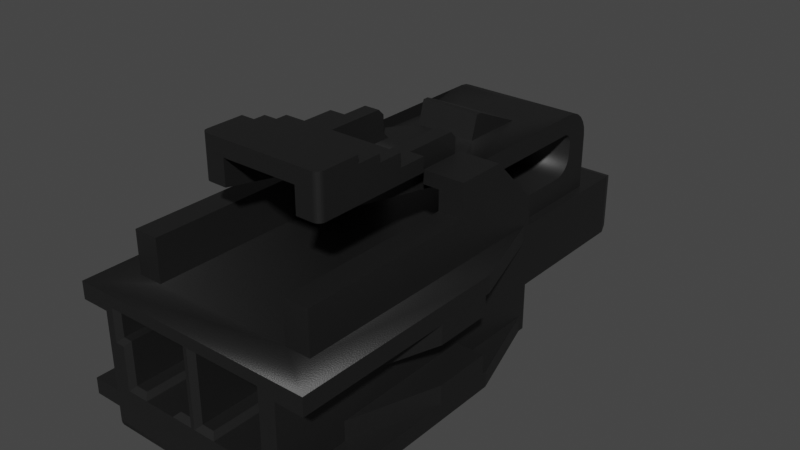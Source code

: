 # Source: 1053071202.blend  (saved by Blender 3.2.14; exported with 4.5.12 LTS)
import bpy
from mathutils import Matrix  # noqa: F401  (used for matrix-valued properties, if any)

bpy.ops.wm.read_factory_settings(use_empty=True)
scene = bpy.context.scene
scene.name = 'Scene'

# ---- collections
col_collection = bpy.data.collections.new('Collection'); scene.collection.children.link(col_collection)

# ---- materials (node trees are filled in below, after node groups)
mat_plastic_matte_black = bpy.data.materials.new('plastic_matte_black')
mat_plastic_matte_black.use_transparent_shadow = False
mat_plastic_matte_black.preview_render_type = 'CUBE'

# ---- material node trees
mat_plastic_matte_black.use_nodes = True; mat_plastic_matte_black.node_tree.nodes.clear()
_N = mat_plastic_matte_black.node_tree.nodes; _L = mat_plastic_matte_black.node_tree.links
n0 = _N.new('ShaderNodeOutputMaterial'); n0.name = 'Material Output'; n0.location = (463, 300)
n1 = _N.new('ShaderNodeBsdfPrincipled'); n1.name = 'Principled BSDF'; n1.location = (173, 300)
n1.distribution = 'GGX'
n1.subsurface_method = 'BURLEY'
n1.inputs[1].default_value = 0.06818
n1.inputs[2].default_value = 0.5182
n1.inputs[3].default_value = 1.45
n1.inputs[13].default_value = 0.6432
n1.inputs[20].default_value = 0.1027
n1.inputs[27].default_value = (0.0, 0.0, 0.0, 1.0)
n1.inputs[28].default_value = 1.0
n2 = _N.new('ShaderNodeTexCoord'); n2.name = 'Texture Coordinate'; n2.location = (-1001, 105)
n3 = _N.new('ShaderNodeBump'); n3.name = 'Bump'; n3.location = (-135, -86)
n3.inputs[0].default_value = 0.1
n3.inputs[1].default_value = 0.4
n3.inputs[2].default_value = 1.0
n4 = _N.new('ShaderNodeMapping'); n4.name = 'Mapping'; n4.location = (-755, 143)
n4.inputs[3].default_value = (2.0, 2.0, 2.0)
n5 = _N.new('ShaderNodeValToRGB'); n5.name = 'ColorRamp'; n5.location = (-147, 213)
while len(n5.color_ramp.elements) > 1: n5.color_ramp.elements.remove(n5.color_ramp.elements[-1])
n5.color_ramp.elements[0].position = 0.0; n5.color_ramp.elements[0].color = (0.005014, 0.005014, 0.005014, 1.0)
_e = n5.color_ramp.elements.new(0.9955); _e.color = (0.01269, 0.01269, 0.01269, 1.0)
n6 = _N.new('ShaderNodeTexNoise'); n6.name = 'Noise Texture'; n6.location = (-455, 203)
n6.inputs[2].default_value = 200.0
n6.inputs[3].default_value = 5.6
n6.inputs[4].default_value = 0.5208
_L.new(n1.outputs[0], n0.inputs[0])
_L.new(n6.outputs[0], n5.inputs[0])
_L.new(n5.outputs[0], n1.inputs[0])
_L.new(n2.outputs[2], n4.inputs[0])
_L.new(n4.outputs[0], n6.inputs[0])
_L.new(n6.outputs[0], n3.inputs[3])
_L.new(n3.outputs[0], n1.inputs[5])
n0.is_active_output = True

# ---- world
world_world = bpy.data.worlds.new('World'); scene.world = world_world
world_world.use_nodes = True; world_world.node_tree.nodes.clear()
_N = world_world.node_tree.nodes; _L = world_world.node_tree.links
n0 = _N.new('ShaderNodeOutputWorld'); n0.name = 'World Output'; n0.location = (300, 300)
n1 = _N.new('ShaderNodeBackground'); n1.name = 'Background'; n1.location = (10, 300)
n1.inputs[0].default_value = (0.05088, 0.05088, 0.05088, 1.0)
_L.new(n1.outputs[0], n0.inputs[0])
n0.is_active_output = True
world_world.color = (0.05088, 0.05088, 0.05088)
world_world.use_sun_shadow = False
world_world.sun_shadow_jitter_overblur = 0.0

# ---- meshes
me_shape_9_indexedfaceset_007 = bpy.data.meshes.new('SHAPE_9_IndexedFaceSet.007')
me_shape_9_indexedfaceset_007.from_pydata([(0.5827, 1.179, 4.134), (-0.7913, 1.057, 1.831), (-0.7913, 1.057, 2.028), (-0.7913, 0.8406, 1.831), (-0.5906, 1.057, 1.831), (-0.5906, 0.9587, 1.949), (-0.5906, 1.057, 2.028), (1.169, 0.1181, 8.012), (1.169, 0.1181, 4.134), (-1.169, 0.1181, 4.134), (-1.516, 0.1181, 5.335), (0.7874, 1.962, 2.433), (0.7874, 2.047, 2.469), (0.7874, 2.121, 2.525), (0.7874, 2.177, 2.598), (0.7874, 2.212, 2.684), (0.7874, 2.224, 2.776), (0.7874, 2.224, 4.965), (0.7874, 1.988, 4.965), (0.7874, 1.988, 2.854), (0.7874, 1.984, 2.824), (0.7874, 1.972, 2.795), (0.7874, 1.929, 2.752), (0.7874, 1.709, 2.736), (0.7874, 1.648, 2.744), (0.7874, 1.591, 2.768), (0.7874, 1.504, 2.854), (0.7874, 1.179, 2.421), (-0.7874, 1.984, 2.824), (-0.7874, 1.972, 2.795), (-0.7874, 1.954, 2.771), (-0.7874, 1.929, 2.752), (-0.7874, 1.901, 2.74), (-0.7874, 1.87, 2.736), (0.7874, 1.954, 2.771), (0.7874, 1.901, 2.74), (0.7874, 1.87, 2.736), (-0.4724, 2.74, 6.969), (0.4724, 2.74, 6.969), (0.3937, 2.106, 4.984), (-0.4724, 2.106, 4.984), (0.7677, 2.846, 6.134), (0.7677, 2.756, 6.134), (-0.374, 2.508, 4.055), (-0.374, 2.224, 4.138), (0.09449, 1.179, 4.134), (0.09449, 0.3957, 1.949), (0.09449, 0.3957, 2.5), (-0.09449, 0.5965, 4.134), (0.8898, 0.3957, 1.949), (0.8504, 0.435, 1.831), (0.2244, 0.519, 1.831), (-0.7598, 0.8406, 1.831), (-0.7913, 0.8406, 2.028), (-1.012, 1.272, 7.815), (0.689, 0.3976, 7.815), (0.748, 0.4567, 7.815), (0.9016, 0.4567, 7.815), (0.08268, 1.272, 7.815), (1.516, 1.024, 5.394), (1.516, 1.26, 5.335), (1.516, 1.26, 8.012), (1.516, 1.024, 6.102), (1.169, -0.09472, 8.007), (1.169, -0.1784, 7.943), (1.169, -0.1922, 7.91), (-0.3937, 2.106, 4.984), (-0.3937, 2.224, 4.984), (-0.3937, 2.303, 4.728), (-0.3937, 2.52, 4.728), (-0.3937, 2.598, 4.807), (-0.9016, 0.4567, 7.815), (1.169, -0.1969, 7.874), (-1.169, -0.1969, 7.874), (-1.169, -0.1969, 7.835), (1.169, -0.1969, 7.835), (1.516, 0.5512, 6.102), (-0.6693, 2.386, 5.354), (-0.6693, 2.224, 5.354), (-0.6693, 2.224, 4.626), (-0.6693, 2.264, 4.626), (0.8661, 1.984, 7.559), (0.7913, 1.057, 1.831), (0.9016, 0.4567, 7.953), (0.8661, 2.264, 4.626), (0.6693, 2.264, 4.626), (1.169, 1.772, 4.134), (0.8661, 1.772, 4.134), (-0.1339, 0.435, 1.831), (-0.1339, 1.14, 1.831), (-0.6614, 0.8406, 1.949), (-0.7598, 0.519, 1.831), (0.6614, 0.8406, 1.949), (-0.7677, 2.425, 5.472), (-0.7677, 2.598, 5.472), (-0.7677, 2.756, 6.134), (-0.7677, 2.846, 6.437), (-0.7677, 2.937, 6.437), (-0.5906, 2.425, 6.969), (-0.689, 2.425, 6.969), (-0.7283, 2.425, 6.958), (-0.7447, 2.425, 6.945), (-0.7572, 2.425, 6.929), (-0.765, 2.425, 6.91), (-0.7677, 2.756, 5.831), (0.6614, 0.6174, 2.028), (0.3228, 0.6174, 1.949), (-0.9606, 0.9291, 8.012), (-0.9016, 0.4567, 7.953), (-1.516, 1.26, 6.102), (-1.169, 1.024, 5.394), (-1.169, 1.472, 7.559), (-1.169, 1.984, 5.354), (-1.169, 2.386, 5.354), (-1.169, 1.772, 4.134), (-1.169, 1.26, 8.012), (-1.169, 1.26, 7.142), (0.08268, 1.272, 7.953), (-0.5827, 1.179, 2.421), (-0.8898, 1.179, 1.949), (0.6693, 2.224, 5.354), (0.8661, 2.224, 4.626), (-0.8661, 2.264, 4.626), (-0.8661, 2.224, 4.626), (-0.8661, 1.472, 7.559), (-0.8661, 1.772, 4.134), (1.169, 0.1181, 4.213), (1.169, 1.984, 5.354), (1.169, 1.984, 7.559), (1.169, 1.472, 4.213), (1.169, 1.26, 4.213), (1.169, 1.024, 7.142), (1.169, 1.26, 7.142), (1.169, 0.5512, 7.142), (-1.516, 1.024, 5.394), (-1.516, 1.024, 6.102), (-1.169, 1.024, 7.142), (-0.4724, 2.425, 6.969), (-0.4724, 2.058, 4.984), (-0.7874, 1.988, 2.854), (0.5906, 1.988, 4.606), (0.6693, 2.224, 4.626), (0.7874, 2.224, 4.626), (-0.5906, 2.224, 4.965), (-0.5906, 2.224, 4.65), (0.374, 2.224, 3.35), (0.4724, 2.106, 4.984), (0.4724, 2.058, 4.984), (0.3937, 2.224, 4.984), (0.374, 2.224, 4.138), (0.5906, 2.224, 4.965), (0.5906, 2.054, 4.965), (0.5906, 2.52, 4.728), (0.5906, 2.425, 5.472), (-0.374, 2.224, 3.35), (-0.374, 2.508, 3.98), (0.374, 2.508, 3.98), (-0.3937, 1.057, 2.028), (0.1929, 1.057, 2.028), (0.3937, 1.057, 2.028), (-0.5827, 1.358, 2.421), (-0.1929, 0.8406, 2.028), (-0.5827, 1.358, 4.134), (0.5827, 1.358, 4.134), (0.5827, 1.358, 2.421), (-1.516, 0.1181, 8.012), (-1.169, -0.05905, 8.012), (1.169, -0.05905, 8.012), (1.516, 0.315, 8.012), (1.169, 1.26, 8.012), (-1.169, 0.315, 8.012), (0.02362, 0.3976, 8.012), (0.9606, 0.3976, 8.012), (0.689, 0.3976, 8.012), (-1.071, 0.9291, 8.012), (-1.169, 0.5512, 5.394), (-1.169, 0.5512, 7.142), (-0.5827, 1.179, 4.134), (0.09449, 0.5965, 4.134), (0.8661, 1.472, 4.134), (-0.7874, 1.472, 2.972), (-0.8661, 1.472, 4.134), (-1.516, 1.472, 8.012), (1.516, 1.472, 8.012), (1.516, 1.472, 5.335), (0.1339, 1.14, 1.831), (0.09449, 1.179, 1.949), (0.7598, 0.8406, 1.831), (0.1339, 0.435, 1.831), (0.7913, 0.8406, 1.831), (0.1929, 1.057, 1.831), (0.1929, 0.8406, 1.831), (0.7598, 0.519, 1.831), (-0.689, 0.3976, 8.012), (-0.2953, 0.3976, 7.815), (0.6614, 0.6174, 1.949), (0.3937, 1.057, 1.831), (0.5906, 0.9587, 1.949), (0.3937, 0.9587, 1.949), (-1.169, 2.386, 4.748), (0.5906, 2.425, 6.969), (-0.9606, 0.3976, 8.012), (0.7677, 2.846, 6.437), (0.8661, 2.224, 5.354), (0.8661, 1.984, 5.354), (0.7677, 2.756, 5.831), (0.7677, 2.598, 5.831), (-0.3937, 2.547, 5.831), (-0.3937, 2.598, 5.831), (-0.09449, 1.179, 1.949), (-0.8504, 1.14, 1.831), (0.5906, 2.598, 4.807), (0.3937, 2.598, 4.807), (0.5906, 2.598, 5.472), (0.7677, 2.598, 5.472), (0.7677, 2.425, 5.472), (0.3937, 0.9587, 2.028), (-1.012, 1.272, 7.953), (-0.3937, 0.9587, 1.949), (-0.5906, 0.9587, 2.028), (-0.6693, 2.386, 4.748), (-1.169, 0.1181, 4.213), (0.748, 0.4567, 7.953), (1.516, 0.5512, 5.394), (0.7677, 2.937, 6.437), (0.7677, 2.937, 6.89), (-0.7572, 2.937, 6.929), (-0.7094, 2.937, 6.966), (-0.689, 2.937, 6.969), (0.689, 2.937, 6.969), (0.7094, 2.937, 6.966), (0.7447, 2.937, 6.945), (0.7572, 2.937, 6.929), (-0.8898, 0.3957, 1.949), (-0.1929, 0.8406, 1.831), (-0.08268, 0.4567, 7.953), (-0.2362, 0.4567, 7.953), (-0.2362, 0.4567, 7.815), (-0.08268, 0.4567, 7.815), (0.7874, 1.87, 2.421), (0.5827, 1.179, 2.421), (1.169, 2.386, 5.354), (0.6693, 2.386, 5.354), (-0.3937, 2.224, 4.65), (-0.5906, 2.303, 4.728), (-0.5906, 2.52, 4.728), (0.5906, 2.224, 4.65), (0.3937, 2.224, 4.65), (1.169, 1.024, 5.394), (1.516, 1.26, 5.394), (1.169, 1.26, 5.394), (1.169, 0.315, 4.213), (1.169, 0.5512, 5.394), (1.169, 0.315, 5.394), (1.516, 0.315, 5.394), (0.8661, 1.472, 7.559), (1.169, 1.472, 7.559), (0.09449, 0.5965, 2.5), (-0.09449, 0.3957, 2.5), (0.7874, 1.179, 4.134), (-0.7874, 1.87, 2.421), (-0.3228, 0.6174, 1.949), (-0.3228, 0.6174, 2.028), (-0.6614, 0.6174, 1.949), (0.1929, 0.8406, 2.028), (-1.012, 0.9882, 7.815), (-0.5906, 2.054, 4.965), (-0.5906, 1.988, 4.965), (-0.5906, 1.988, 4.606), (-0.8504, 0.435, 1.831), (0.08268, 0.4567, 7.953), (0.08268, 0.4567, 7.815), (0.2362, 0.4567, 7.953), (0.2953, 0.3976, 8.012), (0.2362, 0.4567, 7.815), (0.2953, 0.3976, 7.815), (0.9016, 1.272, 7.953), (0.9606, 1.331, 8.012), (0.02362, 1.331, 8.012), (-0.6693, 2.224, 4.965), (-0.7874, 2.224, 4.965), (-0.3937, 2.547, 6.365), (0.3937, 2.547, 6.365), (0.3937, 2.547, 5.831), (-1.169, 0.315, 5.394), (-1.516, 0.5512, 6.102), (0.374, 2.508, 4.055), (-0.7874, 1.648, 2.744), (-0.7874, 1.591, 2.768), (-0.7874, 1.542, 2.805), (-0.7874, 1.504, 2.854), (0.7874, 1.542, 2.805), (0.7874, 1.48, 2.911), (0.7874, 1.472, 2.972), (0.8504, 1.14, 1.831), (0.3228, 0.6174, 2.028), (-0.7874, 1.472, 4.134), (-0.7874, 1.179, 4.134), (-0.7874, 1.179, 2.421), (-0.7874, 1.962, 2.433), (-0.7874, 2.047, 2.469), (-0.7874, 2.121, 2.525), (-0.7874, 2.177, 2.598), (-0.7874, 2.212, 2.684), (-0.7874, 2.224, 2.776), (-0.7874, 2.224, 4.626), (-0.7874, 1.988, 4.965), (-0.7874, 1.709, 2.736), (-0.7874, 1.48, 2.911), (0.4724, 2.425, 6.969), (-0.2244, 0.519, 1.831), (-0.3228, 0.8406, 1.949), (-0.09449, 0.3957, 1.949), (-0.09449, 1.179, 4.134), (-0.09449, 0.5965, 2.5), (0.3937, 2.598, 5.831), (-0.02362, 0.3976, 8.012), (-0.2953, 0.3976, 8.012), (-0.748, 0.4567, 7.953), (-0.748, 0.4567, 7.815), (-0.08268, 1.272, 7.953), (-0.7677, 2.846, 6.134), (0.7677, 2.425, 6.89), (0.7283, 2.937, 6.958), (0.765, 2.937, 6.91), (0.689, 2.425, 6.969), (0.765, 2.425, 6.91), (0.7572, 2.425, 6.929), (0.7447, 2.425, 6.945), (0.7283, 2.425, 6.958), (0.7094, 2.425, 6.966), (-0.6614, 0.8406, 2.028), (-0.3937, 0.9587, 2.028), (-0.1929, 1.057, 2.028), (-0.3228, 0.8406, 2.028), (0.7913, 1.057, 2.028), (0.7913, 0.8406, 2.028), (-1.071, 1.331, 8.012), (0.3937, 2.52, 4.728), (0.5906, 2.303, 4.728), (0.3937, 2.303, 4.728), (0.6693, 2.386, 4.748), (0.5906, 1.057, 1.831), (0.9016, 1.272, 7.815), (-0.7677, 2.425, 6.89), (-0.7677, 2.937, 6.89), (-0.7094, 2.425, 6.966), (-0.765, 2.937, 6.91), (-0.7447, 2.937, 6.945), (-0.7283, 2.937, 6.958), (0.8898, 1.179, 4.134), (0.8898, 1.179, 1.949), (-1.169, 0.315, 4.213), (1.169, 0.315, 7.142), (1.169, 0.315, 8.012), (-1.169, 0.315, 7.142), (-1.516, 0.315, 6.102), (-1.516, 0.315, 8.012), (-0.9016, 0.9882, 7.953), (-1.012, 0.9882, 7.953), (-1.516, 1.472, 5.335), (-1.169, 1.472, 4.213), (0.8898, 0.3957, 4.134), (0.7874, 1.472, 4.134), (-0.8898, 1.179, 4.134), (-0.8898, 0.3957, 4.134), (-0.5906, 2.598, 4.807), (-0.5906, 2.598, 5.472), (-0.7677, 2.598, 5.831), (1.516, 0.315, 6.102), (1.516, 0.1181, 8.012), (1.516, 0.1181, 5.335), (1.516, 0.315, 5.335), (-1.169, 1.26, 4.213), (-1.516, 1.26, 5.335), (-1.516, 1.26, 5.394), (-1.169, 1.26, 5.394), (-1.516, 1.26, 8.012), (1.169, -0.1784, 7.766), (1.169, -0.1565, 7.737), (1.169, -0.128, 7.715), (-0.8661, 1.984, 5.354), (-0.8661, 1.984, 7.559), (-1.516, 0.315, 5.394), (-1.516, 0.5512, 5.394), (-1.516, 0.315, 5.335), (-0.2244, 0.8406, 1.831), (-0.1929, 1.057, 1.831), (-0.3937, 1.057, 1.831), (0.5906, 1.988, 4.965), (0.6693, 2.224, 4.965), (-0.689, 0.3976, 7.815), (-0.08268, 1.272, 7.815), (-0.9016, 0.9882, 7.815), (0.3228, 0.8406, 2.028), (0.5906, 0.9587, 2.028), (0.5906, 1.057, 2.028), (0.6614, 0.8406, 2.028), (0.3228, 0.8406, 1.949), (0.2244, 0.8406, 1.831), (1.169, 2.386, 4.748), (-0.02362, 1.331, 8.012), (-0.6614, 0.6174, 2.028), (-1.169, -0.05905, 7.697), (-1.169, 0.1181, 7.697), (-1.169, -0.1922, 7.799), (-1.169, -0.1784, 7.766), (-1.169, -0.1565, 7.737), (-1.169, -0.128, 7.715), (-1.169, -0.09472, 7.702), (-1.169, -0.09472, 8.007), (-1.169, -0.128, 7.993), (-1.169, -0.1565, 7.971), (-1.169, -0.1784, 7.943), (-1.169, -0.1922, 7.91), (-1.169, 0.1181, 8.012), (-0.8661, 2.224, 5.354), (-1.169, 1.984, 7.559), (1.169, -0.128, 7.993), (1.169, -0.1565, 7.971), (1.169, -0.1922, 7.799), (1.169, -0.09472, 7.702), (1.169, -0.05905, 7.697), (1.169, 0.1181, 7.697), (1.516, 1.26, 6.102), (-0.5906, 2.425, 5.472), (-0.2362, 0.4567, 7.815), (-0.08268, 0.4567, 7.815), (-0.08268, 1.272, 7.815), (-0.9016, 0.9882, 7.815), (-1.012, 0.9882, 7.815), (-1.012, 1.272, 7.815), (-0.9016, 0.4567, 7.815), (-0.2953, 0.3976, 7.815), (-0.689, 0.3976, 7.815), (-0.748, 0.4567, 7.815), (0.748, 0.4567, 6.395), (0.9016, 0.4567, 6.395), (0.689, 0.3976, 6.395), (0.08268, 1.272, 6.395), (0.2362, 0.4567, 6.395), (0.2953, 0.3976, 6.395), (0.08268, 0.4567, 6.395), (0.9016, 1.272, 6.395), (-0.2362, 0.4567, 6.395), (-0.08268, 0.4567, 6.395), (-0.08268, 1.272, 6.395), (-0.9016, 0.9882, 6.395), (-1.012, 0.9882, 6.395), (-1.012, 1.272, 6.395), (-0.9016, 0.4567, 6.395), (-0.2953, 0.3976, 6.395), (-0.689, 0.3976, 6.395), (-0.748, 0.4567, 6.395), (-0.6614, 0.8406, 2.028), (-0.3228, 0.8406, 2.028), (0.3228, 0.8406, 2.028), (0.5906, 0.9587, 2.028), (0.6614, 0.8406, 2.028), (0.6614, 0.6174, 2.028), (0.3228, 0.6174, 2.028), (0.3937, 0.9587, 2.028), (-0.3228, 0.6174, 2.028), (-0.6614, 0.6174, 2.028), (-0.6614, 0.8406, 3.179), (-0.3937, 0.9587, 3.179), (-0.3228, 0.8406, 3.179), (-0.5906, 0.9587, 3.179), (-0.6614, 0.8406, 3.179), (-0.3228, 0.8406, 3.179), (0.3228, 0.8406, 3.179), (0.5906, 0.9587, 3.179), (0.6614, 0.8406, 3.179), (0.6614, 0.6174, 3.179), (0.3228, 0.6174, 3.179), (0.3937, 0.9587, 3.179), (-0.3228, 0.6174, 3.179), (-0.6614, 0.6174, 3.179)], [], [(163, 240, 164), (163, 0, 240), (4, 1, 2), (4, 2, 6), (2, 1, 3), (2, 3, 53), (6, 5, 4), (6, 219, 5), (404, 165, 415), (10, 165, 404), (370, 423, 7), (371, 404, 423), (371, 221, 10), (371, 10, 404), (371, 423, 370), (126, 221, 371), (8, 9, 221), (8, 221, 126), (404, 422, 423), (403, 422, 404), (25, 27, 291), (26, 291, 27), (24, 239, 27), (24, 27, 25), (292, 26, 27), (23, 239, 24), (293, 292, 27), (36, 11, 239), (36, 239, 23), (35, 12, 11), (35, 11, 36), (22, 13, 12), (22, 12, 35), (34, 13, 22), (14, 13, 34), (15, 34, 21), (15, 14, 34), (16, 20, 19), (16, 21, 20), (16, 15, 21), (259, 293, 27), (363, 293, 259), (142, 16, 19), (17, 142, 18), (18, 142, 19), (139, 19, 20), (28, 139, 20), (29, 20, 21), (29, 28, 20), (30, 21, 34), (30, 29, 21), (31, 34, 22), (31, 30, 34), (32, 22, 35), (32, 31, 22), (33, 35, 36), (33, 32, 35), (37, 99, 228), (37, 98, 99), (37, 137, 98), (38, 200, 309), (38, 325, 200), (229, 325, 38), (229, 37, 228), (229, 38, 37), (282, 146, 39), (281, 66, 40), (37, 282, 281), (37, 38, 282), (38, 146, 282), (40, 37, 281), (321, 42, 41), (95, 42, 321), (286, 44, 43), (286, 149, 44), (257, 47, 46), (186, 257, 46), (45, 178, 257), (45, 257, 186), (372, 254, 253), (251, 372, 253), (314, 178, 48), (257, 178, 314), (50, 46, 49), (50, 188, 46), (97, 202, 224), (96, 202, 97), (106, 398, 399), (51, 106, 399), (90, 331, 53), (52, 53, 3), (52, 90, 53), (217, 265, 359), (217, 54, 265), (305, 79, 80), (122, 305, 80), (123, 305, 122), (435, 432, 450, 453), (427, 426, 444, 445), (431, 428, 446, 449), (343, 57, 437, 443), (428, 427, 445, 446), (433, 434, 452, 451), (110, 375, 134), (376, 375, 110), (184, 60, 249), (62, 249, 59), (424, 249, 62), (424, 184, 249), (183, 424, 61), (184, 424, 183), (73, 65, 72), (414, 65, 73), (413, 419, 64), (413, 64, 65), (413, 65, 414), (412, 419, 413), (411, 63, 418), (411, 418, 419), (411, 419, 412), (410, 63, 411), (166, 167, 63), (166, 63, 410), (69, 68, 67), (70, 69, 67), (207, 67, 66), (208, 67, 207), (208, 70, 67), (281, 207, 66), (67, 68, 243), (393, 71, 108), (358, 393, 108), (72, 74, 73), (75, 74, 72), (353, 76, 369), (133, 76, 353), (220, 80, 79), (279, 220, 79), (77, 279, 78), (77, 220, 279), (127, 128, 81), (127, 81, 204), (335, 342, 396), (82, 342, 335), (185, 46, 188), (186, 46, 185), (194, 236, 317), (237, 236, 194), (83, 172, 173), (83, 173, 222), (258, 233, 365), (47, 365, 362), (47, 258, 365), (312, 233, 258), (49, 46, 47), (49, 47, 362), (84, 86, 400), (84, 87, 86), (341, 85, 84), (341, 84, 400), (88, 209, 89), (88, 312, 209), (263, 90, 52), (91, 263, 52), (336, 397, 92), (187, 336, 92), (189, 336, 187), (155, 44, 154), (43, 44, 155), (368, 93, 94), (95, 368, 104), (96, 95, 321), (344, 93, 368), (344, 368, 95), (344, 95, 96), (345, 96, 97), (345, 344, 96), (276, 172, 83), (276, 277, 172), (344, 346, 99), (344, 100, 346), (344, 101, 100), (344, 102, 101), (344, 103, 102), (98, 344, 99), (425, 93, 344), (425, 344, 98), (365, 233, 119), (364, 365, 119), (205, 95, 104), (205, 42, 95), (195, 105, 295), (195, 295, 106), (108, 201, 107), (108, 107, 358), (36, 23, 307), (36, 307, 33), (135, 109, 116), (135, 116, 136), (352, 221, 9), (373, 352, 9), (114, 361, 373), (114, 373, 9), (175, 284, 352), (175, 352, 373), (110, 175, 373), (376, 110, 373), (199, 361, 114), (112, 361, 199), (113, 112, 199), (136, 176, 175), (136, 175, 110), (170, 355, 176), (115, 176, 136), (115, 170, 176), (361, 112, 111), (112, 417, 111), (115, 136, 116), (132, 169, 61), (424, 132, 61), (343, 117, 276), (343, 58, 117), (298, 297, 364), (118, 313, 177), (119, 118, 298), (209, 313, 118), (209, 118, 119), (119, 298, 364), (248, 131, 62), (59, 248, 62), (17, 390, 120), (17, 120, 203), (121, 142, 17), (203, 121, 17), (123, 125, 181), (122, 125, 123), (381, 123, 181), (416, 123, 381), (124, 381, 181), (382, 381, 124), (251, 8, 126), (130, 8, 251), (86, 130, 129), (86, 8, 130), (252, 251, 253), (248, 130, 251), (248, 251, 252), (250, 130, 248), (400, 86, 129), (127, 400, 129), (133, 248, 252), (241, 400, 127), (131, 248, 133), (354, 133, 353), (354, 131, 133), (169, 131, 354), (256, 128, 129), (128, 127, 129), (132, 131, 169), (129, 60, 184), (130, 60, 129), (55, 173, 273), (55, 273, 275), (110, 134, 135), (110, 135, 136), (137, 40, 138), (37, 40, 137), (268, 306, 267), (140, 389, 18), (139, 306, 268), (19, 268, 140), (19, 139, 268), (19, 140, 18), (144, 279, 79), (144, 143, 279), (44, 79, 305), (44, 243, 144), (44, 144, 79), (247, 67, 243), (247, 148, 67), (246, 390, 150), (141, 390, 246), (149, 142, 141), (149, 246, 247), (149, 141, 246), (149, 243, 44), (149, 247, 243), (154, 44, 305), (304, 154, 305), (145, 142, 149), (16, 145, 154), (16, 142, 145), (16, 154, 304), (39, 146, 147), (67, 148, 39), (66, 67, 39), (138, 40, 66), (147, 138, 66), (147, 66, 39), (338, 148, 340), (212, 148, 338), (283, 39, 148), (315, 283, 148), (315, 148, 212), (282, 39, 283), (148, 247, 340), (156, 145, 149), (286, 156, 149), (150, 339, 246), (152, 339, 150), (211, 152, 150), (153, 150, 151), (213, 150, 153), (213, 211, 150), (200, 153, 151), (155, 145, 156), (155, 154, 145), (218, 4, 5), (388, 4, 218), (387, 388, 157), (387, 157, 333), (159, 190, 158), (196, 190, 159), (177, 160, 118), (162, 160, 177), (161, 334, 311), (386, 161, 311), (234, 161, 386), (164, 162, 163), (164, 160, 162), (415, 165, 357), (170, 415, 357), (201, 415, 170), (193, 166, 415), (193, 415, 201), (174, 201, 170), (107, 201, 174), (115, 377, 182), (317, 166, 193), (337, 115, 182), (316, 166, 317), (171, 166, 316), (167, 273, 173), (167, 171, 273), (167, 166, 171), (7, 167, 173), (401, 171, 316), (278, 171, 401), (172, 7, 173), (354, 7, 172), (168, 370, 7), (168, 7, 354), (169, 172, 277), (169, 354, 172), (183, 61, 169), (183, 169, 277), (183, 337, 182), (183, 401, 337), (183, 278, 401), (183, 277, 278), (115, 174, 170), (115, 337, 174), (175, 285, 384), (175, 176, 285), (159, 198, 196), (159, 216, 198), (45, 0, 163), (313, 45, 163), (162, 313, 163), (177, 313, 162), (48, 178, 45), (48, 45, 313), (124, 182, 111), (360, 111, 182), (255, 182, 124), (183, 182, 255), (256, 183, 255), (184, 183, 256), (293, 296, 180), (293, 363, 296), (255, 363, 179), (255, 296, 363), (181, 296, 124), (296, 255, 124), (111, 360, 361), (184, 256, 129), (185, 294, 351), (186, 185, 351), (187, 195, 192), (92, 195, 187), (342, 82, 294), (189, 294, 82), (50, 294, 189), (192, 189, 187), (192, 50, 189), (185, 196, 342), (185, 342, 294), (190, 196, 185), (191, 190, 185), (51, 399, 191), (51, 50, 192), (188, 51, 191), (188, 50, 51), (188, 191, 185), (317, 193, 391), (194, 317, 391), (106, 192, 195), (106, 51, 192), (197, 196, 198), (342, 196, 197), (199, 77, 113), (220, 77, 199), (157, 388, 218), (157, 218, 332), (397, 195, 92), (397, 105, 195), (147, 200, 151), (147, 309, 200), (140, 147, 151), (138, 98, 137), (266, 98, 138), (268, 138, 147), (268, 147, 140), (268, 266, 138), (318, 201, 108), (318, 193, 201), (206, 214, 215), (42, 205, 206), (202, 41, 42), (322, 206, 215), (322, 42, 206), (322, 202, 42), (225, 224, 202), (225, 202, 322), (121, 179, 87), (84, 121, 87), (204, 179, 121), (203, 204, 121), (255, 179, 204), (81, 255, 204), (58, 271, 270), (117, 58, 270), (315, 206, 205), (208, 283, 315), (207, 283, 208), (368, 208, 104), (104, 208, 205), (208, 315, 205), (119, 89, 209), (119, 210, 89), (366, 245, 69), (366, 69, 70), (212, 152, 211), (212, 338, 152), (94, 425, 367), (93, 425, 94), (213, 215, 214), (153, 215, 213), (320, 235, 238), (320, 238, 392), (395, 198, 216), (197, 198, 395), (320, 54, 217), (392, 54, 320), (318, 108, 71), (319, 318, 71), (218, 5, 219), (218, 219, 332), (122, 80, 220), (122, 114, 125), (199, 114, 122), (199, 122, 220), (385, 221, 352), (385, 10, 221), (57, 83, 222), (57, 222, 56), (252, 76, 133), (223, 76, 252), (228, 347, 345), (228, 226, 347), (228, 348, 226), (228, 349, 348), (228, 227, 349), (97, 228, 345), (231, 323, 230), (225, 230, 229), (225, 232, 231), (225, 324, 232), (225, 231, 230), (224, 229, 228), (224, 228, 97), (224, 225, 229), (142, 121, 84), (85, 142, 84), (141, 142, 85), (312, 269, 233), (88, 269, 312), (333, 234, 387), (333, 161, 234), (235, 236, 237), (238, 235, 237), (164, 27, 239), (240, 27, 164), (260, 164, 239), (160, 164, 260), (298, 118, 160), (298, 160, 260), (203, 120, 242), (127, 204, 203), (241, 127, 203), (241, 203, 242), (244, 243, 68), (244, 144, 243), (244, 69, 245), (244, 68, 69), (247, 246, 339), (340, 247, 339), (249, 248, 59), (249, 250, 248), (126, 371, 372), (126, 372, 251), (254, 252, 253), (223, 252, 254), (55, 222, 173), (56, 222, 55), (128, 255, 81), (128, 256, 255), (258, 47, 257), (258, 257, 314), (240, 45, 186), (240, 0, 45), (27, 350, 259), (351, 27, 240), (351, 240, 186), (350, 27, 351), (303, 16, 304), (303, 15, 16), (302, 14, 15), (302, 15, 303), (301, 13, 14), (301, 14, 302), (300, 12, 13), (300, 13, 301), (299, 239, 11), (299, 11, 12), (299, 12, 300), (260, 239, 299), (334, 261, 311), (334, 262, 261), (263, 310, 261), (263, 91, 310), (158, 190, 191), (158, 191, 264), (265, 358, 359), (393, 358, 265), (266, 268, 267), (210, 233, 269), (119, 233, 210), (274, 272, 270), (274, 270, 271), (275, 273, 272), (274, 275, 272), (270, 278, 117), (270, 171, 278), (278, 277, 276), (117, 278, 276), (266, 267, 306), (279, 306, 280), (279, 266, 306), (143, 266, 279), (283, 281, 282), (283, 207, 281), (273, 171, 270), (272, 273, 270), (175, 384, 383), (175, 383, 284), (280, 416, 78), (279, 280, 78), (305, 123, 280), (123, 416, 280), (285, 176, 355), (356, 285, 355), (156, 286, 43), (156, 43, 155), (151, 389, 140), (307, 23, 24), (287, 307, 24), (288, 24, 25), (288, 287, 24), (289, 25, 291), (289, 288, 25), (290, 291, 26), (290, 289, 291), (308, 26, 292), (308, 290, 26), (180, 292, 293), (180, 308, 292), (50, 351, 294), (50, 49, 351), (398, 106, 295), (394, 398, 295), (288, 289, 298), (290, 298, 289), (287, 298, 260), (287, 288, 298), (308, 298, 290), (307, 287, 260), (180, 298, 308), (33, 260, 299), (33, 307, 260), (32, 299, 300), (32, 33, 299), (31, 300, 301), (31, 32, 300), (30, 31, 301), (302, 30, 301), (303, 29, 30), (303, 30, 302), (304, 139, 28), (304, 28, 29), (304, 29, 303), (297, 298, 180), (296, 297, 180), (305, 139, 304), (280, 306, 305), (306, 139, 305), (309, 147, 146), (38, 309, 146), (386, 261, 310), (311, 261, 386), (360, 375, 374), (135, 134, 375), (109, 135, 375), (109, 375, 360), (182, 377, 109), (182, 109, 360), (314, 312, 258), (209, 312, 314), (313, 314, 48), (313, 209, 314), (213, 206, 315), (214, 206, 213), (212, 213, 315), (211, 213, 212), (90, 263, 402), (331, 90, 402), (235, 316, 317), (235, 317, 236), (391, 193, 318), (319, 391, 318), (217, 401, 320), (217, 337, 401), (41, 96, 321), (41, 202, 96), (229, 330, 325), (230, 329, 330), (230, 330, 229), (323, 328, 329), (323, 329, 230), (231, 327, 328), (231, 328, 323), (232, 326, 327), (232, 327, 231), (324, 322, 326), (324, 326, 232), (225, 322, 324), (322, 200, 325), (322, 327, 326), (322, 328, 327), (322, 329, 328), (322, 330, 329), (322, 325, 330), (153, 200, 322), (215, 153, 322), (332, 333, 157), (334, 161, 333), (334, 333, 332), (2, 219, 6), (459, 458, 472, 473), (331, 219, 2), (53, 331, 2), (295, 105, 459, 460), (395, 216, 461, 457), (335, 189, 82), (335, 336, 189), (174, 337, 217), (359, 174, 217), (339, 152, 338), (340, 339, 338), (341, 141, 85), (390, 141, 341), (242, 120, 390), (242, 390, 341), (396, 342, 197), (396, 197, 395), (276, 83, 57), (276, 57, 343), (99, 227, 228), (346, 349, 227), (346, 227, 99), (100, 348, 349), (100, 349, 346), (101, 226, 348), (101, 348, 100), (102, 347, 226), (102, 226, 101), (103, 345, 347), (103, 347, 102), (344, 345, 103), (350, 49, 362), (350, 351, 49), (284, 383, 385), (352, 284, 385), (353, 168, 354), (369, 168, 353), (355, 170, 357), (356, 355, 357), (359, 107, 174), (358, 107, 359), (374, 373, 361), (360, 374, 361), (179, 86, 87), (350, 86, 179), (259, 179, 363), (259, 350, 179), (8, 86, 350), (362, 8, 350), (114, 181, 125), (297, 296, 181), (364, 181, 114), (364, 297, 181), (365, 8, 362), (9, 365, 364), (9, 364, 114), (9, 8, 365), (367, 368, 94), (367, 208, 368), (70, 367, 366), (70, 208, 367), (60, 250, 249), (130, 250, 60), (254, 372, 371), (369, 254, 371), (76, 223, 254), (76, 254, 369), (168, 369, 370), (370, 369, 371), (376, 374, 375), (373, 374, 376), (116, 377, 115), (109, 377, 116), (403, 421, 422), (409, 421, 403), (408, 380, 421), (408, 421, 409), (407, 379, 380), (407, 380, 408), (406, 378, 379), (406, 379, 407), (405, 420, 378), (405, 378, 406), (74, 75, 420), (74, 420, 405), (112, 382, 417), (381, 382, 112), (383, 10, 385), (356, 10, 383), (285, 383, 384), (285, 356, 383), (165, 10, 356), (357, 165, 356), (388, 387, 89), (234, 89, 387), (88, 89, 234), (310, 234, 386), (310, 88, 234), (210, 4, 388), (210, 388, 89), (1, 4, 210), (3, 1, 210), (91, 52, 3), (269, 310, 91), (269, 91, 3), (269, 88, 310), (269, 3, 210), (18, 389, 151), (390, 151, 150), (390, 18, 151), (17, 18, 390), (54, 392, 428, 431), (194, 391, 434, 433), (319, 71, 432, 435), (391, 319, 435, 434), (265, 54, 431, 430), (392, 238, 427, 428), (237, 194, 433, 426), (393, 265, 430, 429), (395, 335, 396), (397, 336, 335), (397, 335, 395), (158, 216, 159), (331, 402, 463, 454), (394, 295, 460, 456), (216, 394, 456, 461), (394, 216, 158), (264, 394, 158), (397, 395, 457, 458), (398, 394, 264), (399, 264, 191), (399, 398, 264), (341, 241, 242), (400, 241, 341), (320, 316, 235), (320, 401, 316), (261, 262, 402), (261, 402, 263), (409, 407, 408), (403, 74, 405), (403, 405, 406), (403, 406, 407), (403, 407, 409), (73, 74, 403), (413, 414, 73), (411, 412, 413), (411, 413, 73), (166, 410, 411), (166, 73, 403), (166, 411, 73), (415, 403, 404), (415, 166, 403), (416, 112, 113), (416, 381, 112), (77, 78, 416), (77, 416, 113), (417, 124, 111), (382, 124, 417), (75, 378, 420), (75, 379, 378), (422, 380, 379), (422, 421, 380), (422, 379, 75), (72, 422, 75), (167, 418, 63), (167, 419, 418), (167, 64, 419), (167, 65, 64), (167, 72, 65), (167, 422, 72), (7, 423, 422), (7, 422, 167), (132, 62, 131), (132, 424, 62), (143, 144, 244), (245, 143, 244), (366, 143, 245), (425, 266, 143), (367, 425, 143), (367, 143, 366), (98, 266, 425), (55, 275, 441, 438), (275, 274, 440, 441), (426, 433, 451, 444), (274, 271, 442, 440), (432, 429, 447, 450), (56, 55, 438, 436), (434, 435, 453, 452), (271, 58, 439, 442), (71, 393, 429, 432), (238, 237, 426, 427), (436, 441, 440), (436, 438, 441), (439, 440, 442), (439, 436, 440), (443, 437, 436), (443, 436, 439), (447, 453, 450), (451, 452, 453), (444, 451, 453), (444, 453, 447), (449, 447, 448), (446, 445, 444), (446, 447, 449), (446, 444, 447), (58, 343, 443, 439), (429, 430, 448, 447), (57, 56, 436, 437), (430, 431, 449, 448), (460, 459, 473, 474), (463, 462, 476, 477), (332, 219, 467, 465), (334, 332, 465, 466), (458, 457, 471, 472), (454, 463, 477, 468), (105, 397, 458, 459), (402, 262, 462, 463), (262, 334, 455, 462), (464, 465, 467), (464, 466, 465), (477, 476, 469), (477, 469, 468), (470, 471, 475), (470, 473, 472), (470, 472, 471), (474, 473, 470), (461, 456, 470, 475), (457, 461, 475, 471), (462, 455, 469, 476), (219, 331, 464, 467), (456, 460, 474, 470)])
me_shape_9_indexedfaceset_007.polygons.foreach_set('use_smooth', [0, 0, 0, 0, 0, 0, 0, 0, 0, 0, 0, 0, 0, 0, 0, 0, 0, 0, 1, 1, 0, 0, 0, 0, 0, 0, 0, 0, 0, 0, 0, 0, 0, 0, 0, 0, 0, 0, 0, 0, 0, 0, 0, 0, 0, 1, 1, 1, 1, 1, 1, 1, 1, 1, 1, 1, 1, 0, 0, 0, 0, 0, 0, 0, 0, 0, 0, 0, 0, 0, 0, 0, 0, 0, 0, 0, 0, 0, 0, 0, 0, 0, 0, 0, 0, 0, 0, 0, 0, 0, 0, 0, 0, 0, 0, 0, 0, 0, 0, 0, 0, 0, 0, 0, 0, 0, 0, 0, 0, 0, 0, 1, 1, 1, 1, 1, 1, 1, 1, 1, 1, 1, 1, 0, 0, 0, 0, 0, 0, 0, 0, 0, 1, 1, 0, 0, 0, 0, 0, 0, 0, 0, 0, 0, 0, 0, 0, 0, 0, 0, 0, 0, 0, 0, 0, 0, 0, 0, 0, 0, 0, 0, 0, 0, 0, 0, 0, 0, 0, 0, 0, 0, 0, 0, 0, 0, 0, 0, 0, 0, 0, 0, 0, 0, 0, 0, 0, 0, 0, 0, 0, 0, 0, 0, 0, 1, 1, 0, 0, 0, 0, 0, 0, 0, 0, 0, 0, 0, 0, 0, 0, 0, 0, 0, 0, 0, 0, 0, 0, 0, 0, 0, 0, 0, 0, 0, 0, 0, 0, 0, 0, 0, 0, 0, 0, 0, 0, 0, 0, 0, 0, 0, 0, 0, 0, 0, 0, 0, 0, 0, 0, 0, 0, 0, 0, 0, 0, 0, 0, 0, 0, 0, 0, 0, 0, 0, 0, 1, 1, 1, 1, 1, 1, 0, 0, 1, 1, 1, 1, 1, 0, 0, 1, 1, 1, 1, 1, 1, 1, 1, 1, 1, 1, 0, 0, 0, 0, 0, 0, 0, 0, 0, 0, 0, 0, 0, 0, 0, 0, 0, 0, 0, 0, 0, 0, 0, 0, 0, 0, 0, 0, 0, 0, 0, 0, 0, 0, 0, 0, 0, 0, 0, 0, 0, 0, 0, 0, 0, 0, 0, 0, 0, 0, 0, 0, 0, 0, 0, 0, 0, 0, 0, 0, 0, 0, 0, 0, 0, 0, 0, 0, 0, 0, 0, 0, 0, 0, 0, 0, 0, 0, 0, 1, 1, 1, 1, 1, 1, 1, 1, 1, 1, 1, 1, 1, 1, 0, 0, 0, 0, 0, 0, 0, 0, 0, 0, 0, 0, 0, 0, 0, 0, 0, 0, 0, 0, 0, 0, 0, 0, 0, 0, 0, 0, 0, 0, 0, 0, 0, 0, 0, 0, 0, 0, 0, 0, 0, 0, 0, 0, 0, 0, 0, 0, 0, 0, 0, 0, 0, 0, 0, 0, 0, 0, 0, 0, 0, 0, 0, 0, 0, 0, 0, 0, 0, 0, 0, 0, 0, 0, 0, 0, 0, 0, 0, 0, 0, 0, 0, 0, 0, 0, 0, 0, 0, 0, 0, 0, 0, 0, 0, 0, 0, 0, 0, 0, 0, 0, 0, 0, 0, 0, 0, 0, 0, 0, 0, 0, 0, 0, 0, 1, 1, 1, 1, 1, 1, 0, 0, 0, 0, 0, 0, 0, 0, 0, 0, 0, 0, 0, 0, 0, 0, 0, 0, 0, 0, 0, 0, 0, 0, 0, 0, 0, 0, 1, 1, 1, 1, 1, 1, 1, 1, 1, 1, 1, 1, 0, 0, 0, 0, 0, 0, 0, 0, 0, 0, 0, 0, 0, 0, 0, 0, 0, 0, 0, 0, 0, 0, 0, 0, 0, 0, 0, 0, 0, 0, 0, 0, 0, 0, 0, 0, 0, 0, 1, 1, 1, 1, 1, 1, 1, 1, 1, 1, 1, 1, 0, 0, 0, 0, 0, 0, 0, 0, 0, 0, 0, 0, 0, 0, 0, 0, 0, 0, 0, 0, 0, 0, 0, 0, 0, 0, 0, 0, 0, 0, 0, 0, 0, 0, 0, 0, 0, 0, 0, 0, 0, 0, 0, 0, 0, 0, 0, 0, 0, 0, 0, 0, 0, 0, 0, 0, 0, 0, 0, 0, 0, 0, 0, 0, 0, 0, 0, 0, 0, 0, 0, 0, 0, 0, 0, 0, 0, 0, 0, 0, 0, 0, 0, 0, 0, 0, 0, 0, 0, 0, 0, 0, 0, 0, 0, 0, 0, 0, 0, 0, 0, 0, 0, 0, 0, 0, 0, 0, 0, 0, 0, 0, 0, 0, 0, 0, 0, 0, 0, 0, 0, 0, 0, 0, 0, 0, 0, 0, 0, 0, 0, 0, 0, 0, 0, 0, 0, 0, 0, 0, 0, 0, 0, 0, 0, 0, 0, 0, 0, 0, 0, 0, 0, 0, 1, 1, 1, 1, 1, 1, 1, 1, 1, 1, 1, 1, 0, 0, 0, 0, 0, 0, 0, 0, 0, 0, 0, 0, 0, 0, 0, 0, 0, 0, 0, 0, 0, 0, 0, 0, 0, 0, 0, 0, 0, 0, 0, 0, 0, 0, 0, 0, 0, 0, 0, 0, 0, 0, 0, 0, 0, 0, 0, 0, 0, 0, 0, 0, 0, 0, 0, 0, 0, 0, 0, 0, 0, 0, 0, 0, 0, 0, 0, 0, 0, 0, 0, 0, 0, 0, 0, 0, 0, 0, 0, 0, 0, 0, 0, 0, 0, 0, 0, 0, 0, 0, 0, 0, 0, 0, 0, 0, 0, 0, 0, 0, 0, 0, 0, 0, 0, 0, 0, 0, 0, 0, 0, 0, 0, 0, 0, 0, 0, 0, 0, 0, 0, 0, 0, 0, 0, 0, 0, 0, 0, 0, 0, 0, 0, 0, 0, 0, 0, 0, 0, 0, 0, 0, 0, 0, 0, 0])
_uv = me_shape_9_indexedfaceset_007.uv_layers.new(name='UVMap')
_uv.uv.foreach_set('vector', [1.0, 1.0, 0.0, 0.0, 0.0, 1.0, 1.0, 1.0, 1.0, 0.0, 0.0, 0.0, 1.0, 0.0, 0.0, 0.0, 0.0, 1.0, 1.0, 0.0, 0.0, 1.0, 1.0, 1.0, 1.0, 1.0, 1.0, 0.0, 0.0, 0.0, 1.0, 1.0, 0.0, 0.0, 0.0, 1.0, 1.0, 1.0, 0.6, 0.0, 0.0, 1.0, 1.0, 1.0, 1.0, 0.0, 0.6, 0.0, 0.9188, 0.1143, 1.0, 0.0, 1.0, 0.1143, 0.3096, 0.0, 1.0, 0.0, 0.9188, 0.1143, 1.0, 1.0, 0.9188, 0.8857, 1.0, 0.8857, 0.3096, 1.0, 0.9188, 0.1143, 0.9188, 0.8857, 0.3096, 1.0, 0.0203, 0.1143, 0.3096, 0.0, 0.3096, 1.0, 0.3096, 0.0, 0.9188, 0.1143, 0.3096, 1.0, 0.9188, 0.8857, 1.0, 1.0, 0.0203, 0.8857, 0.0203, 0.1143, 0.3096, 1.0, 0.0, 0.8857, 0.0, 0.1143, 0.0203, 0.1143, 0.0, 0.8857, 0.0203, 0.1143, 0.0203, 0.8857, 0.0, 1.0, 1.0, 0.0, 1.0, 1.0, 0.0, 0.0, 1.0, 0.0, 0.0, 1.0, 0.1363, 0.3936, 0.0, 0.0, 0.151, 0.3468, 0.1703, 0.3109, 0.151, 0.3468, 0.0, 0.0, 0.127, 0.4481, 0.0, 0.661, 0.0, 0.0, 0.127, 0.4481, 0.0, 0.0, 0.1363, 0.3936, 0.1927, 0.2883, 0.1703, 0.3109, 0.0, 0.0, 0.1238, 0.5066, 0.0, 0.661, 0.127, 0.4481, 0.2167, 0.2806, 0.1927, 0.2883, 0.0, 0.0, 0.1238, 0.661, 0.004747, 0.7488, 0.0, 0.661, 0.1238, 0.661, 0.0, 0.661, 0.1238, 0.5066, 0.1254, 0.6903, 0.01867, 0.8305, 0.004747, 0.7488, 0.1254, 0.6903, 0.004747, 0.7488, 0.1238, 0.661, 0.1301, 0.7175, 0.04081, 0.9007, 0.01867, 0.8305, 0.1301, 0.7175, 0.01867, 0.8305, 0.1254, 0.6903, 0.1374, 0.7409, 0.04081, 0.9007, 0.1301, 0.7175, 0.06966, 0.9546, 0.04081, 0.9007, 0.1374, 0.7409, 0.1033, 0.9884, 0.1374, 0.7409, 0.1471, 0.7589, 0.1033, 0.9884, 0.06966, 0.9546, 0.1374, 0.7409, 0.1393, 1.0, 0.1583, 0.7702, 0.1703, 0.774, 0.1393, 1.0, 0.1471, 0.7589, 0.1583, 0.7702, 0.1393, 1.0, 0.1033, 0.9884, 0.1471, 0.7589, 0.6734, 0.0, 0.2167, 0.2806, 0.0, 0.0, 0.6734, 0.2806, 0.2167, 0.2806, 0.6734, 0.0, 0.8669, 1.0, 0.1393, 1.0, 0.1703, 0.774, 1.0, 1.0, 0.8669, 1.0, 1.0, 0.774, 1.0, 0.774, 0.8669, 1.0, 0.1703, 0.774, 0.0, 1.0, 1.0, 1.0, 1.0, 0.9659, 0.0, 0.9659, 0.0, 1.0, 1.0, 0.9659, 0.0, 0.866, 1.0, 0.9659, 1.0, 0.866, 0.0, 0.866, 0.0, 0.9659, 1.0, 0.9659, 0.0, 0.7071, 1.0, 0.866, 1.0, 0.7071, 0.0, 0.7071, 0.0, 0.866, 1.0, 0.866, 0.0, 0.5, 1.0, 0.7071, 1.0, 0.5, 0.0, 0.5, 0.0, 0.7071, 1.0, 0.7071, 0.0, 0.2588, 1.0, 0.5, 1.0, 0.2588, 0.0, 0.2588, 0.0, 0.5, 1.0, 0.5, 0.0, 0.0, 1.0, 0.2588, 1.0, 0.0, 0.0, 0.0, 0.0, 0.2588, 1.0, 0.2588, 0.1571, 0.6154, 0.0, 0.0, 0.0, 1.0, 0.1571, 0.6154, 0.07143, 0.0, 0.0, 0.0, 0.1571, 0.6154, 0.1571, 0.0, 0.07143, 0.0, 0.8429, 0.6154, 0.9286, 0.0, 0.8429, 0.0, 0.8429, 0.6154, 1.0, 0.0, 0.9286, 0.0, 1.0, 1.0, 1.0, 0.0, 0.8429, 0.6154, 1.0, 1.0, 0.1571, 0.6154, 0.0, 1.0, 1.0, 1.0, 0.8429, 0.6154, 0.1571, 0.6154, 0.6957, 0.9167, 0.0, 1.0, 0.0, 0.9167, 0.6957, 0.08333, 0.0, 0.08333, 0.0, 0.0, 1.0, 0.0, 0.6957, 0.9167, 0.6957, 0.08333, 1.0, 0.0, 1.0, 1.0, 0.6957, 0.9167, 1.0, 1.0, 0.0, 1.0, 0.6957, 0.9167, 0.0, 0.0, 1.0, 0.0, 0.6957, 0.08333, 0.0, 1.0, 1.0, 0.0, 1.0, 1.0, 0.0, 0.0, 1.0, 0.0, 0.0, 1.0, 1.0, 1.0, 0.0, 0.0, 0.0, 1.0, 1.0, 1.0, 1.0, 0.0, 0.0, 0.0, 0.2523, 0.2563, 0.2523, 0.0, 0.0, 0.0, 0.0, 1.0, 0.2523, 0.2563, 0.0, 0.0, 1.0, 1.0, 1.0, 0.2563, 0.2523, 0.2563, 1.0, 1.0, 0.2523, 0.2563, 0.0, 1.0, 0.95, 1.0, 1.0, 1.0, 1.0, 0.0, 0.0, 0.0, 0.95, 1.0, 1.0, 0.0, 0.0, 0.0, 1.0, 1.0, 1.0, 0.0, 0.0, 1.0, 1.0, 1.0, 0.0, 0.0, 0.9505, 0.0, 0.0, 1.0, 1.0, 1.0, 0.9505, 0.0, 0.0495, 0.0, 0.0, 1.0, 0.0, 1.0, 1.0, 0.0, 1.0, 1.0, 0.0, 0.0, 1.0, 0.0, 0.0, 1.0, 0.3061, 1.0, 1.0, 1.0, 1.0, 0.0, 0.0, 0.0, 0.3061, 1.0, 1.0, 0.0, 0.6, 1.0, 1.0, 1.0, 1.0, 0.0, 0.0, 0.2424, 1.0, 0.0, 0.0, 0.0, 0.0, 0.2424, 0.6, 1.0, 1.0, 0.0, 1.0, 1.0, 0.0, 0.0, 0.0, 1.0, 1.0, 1.0, 1.0, 0.0, 0.0, 0.0, 0.4, 0.0, 1.0, 0.0, 1.0, 1.0, 0.0, 1.0, 0.4, 0.0, 1.0, 1.0, 0.0, 0.0, 0.4, 0.0, 0.0, 1.0, 1.0, 0.0, 0.0, 0.0, 0.0, 0.0, 1.0, 0.0, 1.0, 0.0, 0.0, 0.0, 0.0, 0.0, 1.0, 0.0, 0.0, 0.0, 1.0, 0.0, 1.0, 0.0, 0.0, 0.0, 1.0, 0.0, 0.0, 0.0, 0.0, 0.0, 1.0, 0.0, 1.0, 0.0, 0.0, 0.0, 0.0, 0.0, 1.0, 0.0, 1.0, 0.0, 0.0, 0.0, 0.0, 0.0, 1.0, 0.0, 1.0, 0.0, 0.0, 1.0, 0.0, 0.0, 1.0, 1.0, 0.0, 1.0, 1.0, 0.0, 0.0, 1.0, 0.0, 0.5263, 0.02206, 0.5263, 0.2868, 0.0, 0.02206, 0.5263, 0.02206, 0.0, 0.2868, 0.5263, 0.02206, 0.5263, 0.2868, 0.0, 0.2868, 0.5263, 0.0, 1.0, 0.02206, 0.5263, 1.0, 1.0, 0.2868, 0.5263, 1.0, 0.5263, 0.0, 1.0, 0.2868, 0.5263, 1.0, 1.0, 0.0, 0.0, 1.0, 0.2588, 1.0, 0.0, 0.0, 0.2588, 1.0, 0.2588, 0.0, 0.0, 0.0, 0.5, 1.0, 0.7071, 1.0, 0.5, 0.0, 0.5, 1.0, 0.5, 1.0, 0.2588, 0.0, 0.5, 1.0, 0.2588, 0.0, 0.2588, 0.0, 0.7071, 1.0, 0.7071, 0.0, 0.5, 0.0, 0.866, 1.0, 0.9659, 1.0, 0.866, 0.0, 0.866, 1.0, 0.866, 1.0, 0.7071, 0.0, 0.866, 1.0, 0.7071, 0.0, 0.7071, 0.0, 0.9659, 1.0, 0.9659, 0.0, 0.866, 0.0, 1.0, 1.0, 1.0, 1.0, 0.9659, 0.0, 1.0, 1.0, 0.9659, 0.0, 0.9659, 0.04591, 0.84, 0.04591, 0.4, 0.1951, 0.24, 0.09183, 1.0, 0.04591, 0.84, 0.1951, 0.24, 0.6887, 0.896, 0.1951, 0.24, 0.1951, 0.0, 0.6887, 1.0, 0.1951, 0.24, 0.6887, 0.896, 0.6887, 1.0, 0.09183, 1.0, 0.1951, 0.24, 1.0, 0.896, 0.6887, 0.896, 0.1951, 0.0, 0.1951, 0.24, 0.04591, 0.4, 0.0, 0.24, 1.0, 0.0, 0.0, 0.0, 0.0, 1.0, 1.0, 1.0, 1.0, 0.0, 0.0, 1.0, 1.0, 1.0, 0.0, 0.0, 0.0, 1.0, 1.0, 0.0, 0.0, 0.0, 1.0, 1.0, 1.0, 0.0, 0.0, 1.0, 0.0, 1.0, 1.0, 0.0, 0.0, 1.0, 1.0, 0.0, 0.1676, 1.0, 0.0, 0.2439, 0.0, 0.0, 0.4649, 0.0, 0.1676, 1.0, 0.0, 0.0, 1.0, 1.0, 0.4649, 0.0, 1.0, 0.0, 1.0, 1.0, 0.1676, 1.0, 0.4649, 0.0, 0.0, 1.0, 1.0, 1.0, 1.0, 0.0, 0.0, 1.0, 1.0, 0.0, 0.0, 0.0, 1.0, 1.0, 0.0, 0.0, 0.0, 1.0, 1.0, 0.0, 0.0, 0.0, 1.0, 1.0, 0.9497, 0.0, 0.0, 1.0, 0.05025, 0.0, 1.0, 1.0, 0.0, 1.0, 0.9497, 0.0, 0.0, 0.0, 0.7, 1.0, 1.0, 0.0, 0.0, 1.0, 0.7, 1.0, 0.0, 0.0, 0.7826, 0.0, 1.0, 1.0, 0.0, 1.0, 0.7826, 0.0, 0.0, 1.0, 0.2174, 0.0, 0.2523, 0.4469, 0.0, 0.0, 1.0, 0.0, 0.2523, 0.5531, 1.0, 0.0, 1.0, 1.0, 0.2523, 0.5531, 0.2523, 0.4469, 1.0, 0.0, 0.0, 0.4469, 0.0, 0.0, 0.2523, 0.4469, 0.0, 1.0, 0.0, 0.5531, 0.2523, 0.5531, 0.0, 1.0, 0.2523, 0.5531, 1.0, 1.0, 0.8013, 0.8013, 0.0, 0.0, 1.0, 1.0, 0.8013, 0.8013, 0.0, 0.0, 0.0, 0.0, 1.0, 1.0, 0.8013, 0.8013, 0.8013, 0.8013, 1.0, 1.0, 0.8013, 0.8013, 1.0, 1.0, 0.05025, 0.0, 1.0, 1.0, 0.9497, 0.0, 0.05025, 0.0, 0.0, 1.0, 1.0, 1.0, 0.3061, 1.0, 1.0, 1.0, 1.0, 0.0, 0.0, 0.0, 0.3061, 1.0, 1.0, 0.0, 1.0, 1.0, 1.0, 0.0, 0.6, 0.0, 0.0, 0.7576, 1.0, 1.0, 0.6, 0.0, 0.0, 1.0, 1.0, 1.0, 0.0, 0.7576, 0.8, 1.0, 1.0, 0.0, 0.0, 0.0, 0.895, 1.0, 1.0, 0.0, 0.8, 1.0, 0.2528, 0.3385, 0.0, 0.0, 0.0, 0.3385, 0.4667, 0.6462, 0.2528, 0.3385, 0.2528, 0.6462, 0.6806, 0.8231, 0.4667, 0.6462, 0.4667, 0.8231, 1.0, 0.0, 0.0, 0.0, 0.2528, 0.3385, 1.0, 0.0, 0.2528, 0.3385, 0.4667, 0.6462, 1.0, 0.0, 0.4667, 0.6462, 0.6806, 0.8231, 1.0, 1.0, 0.6806, 0.8231, 0.6806, 1.0, 1.0, 1.0, 1.0, 0.0, 0.6806, 0.8231, 0.9367, 0.0, 0.0, 1.0, 0.06329, 0.0, 0.9367, 0.0, 1.0, 1.0, 0.0, 1.0, 0.9474, 0.0, 0.9982, 0.3294, 1.0, 0.4444, 0.9474, 0.0, 0.9929, 0.2222, 0.9982, 0.3294, 0.9474, 0.0, 0.9846, 0.1302, 0.9929, 0.2222, 0.9474, 0.0, 0.9737, 0.05954, 0.9846, 0.1302, 0.9474, 0.0, 0.961, 0.01514, 0.9737, 0.05954, 1.0, 1.0, 0.9474, 0.0, 1.0, 0.4444, 0.0, 1.0, 0.0, 0.0, 0.9474, 0.0, 0.0, 1.0, 0.9474, 0.0, 1.0, 1.0, 1.0, 0.0, 0.0, 0.0, 0.0, 1.0, 1.0, 1.0, 1.0, 0.0, 0.0, 1.0, 1.0, 0.0, 0.0, 1.0, 0.0, 0.0, 1.0, 0.0, 1.0, 1.0, 0.0, 1.0, 1.0, 0.0, 1.0, 1.0, 0.0, 1.0, 1.0, 0.0, 0.0, 1.0, 0.0, 0.0, 0.1, 0.0, 0.0, 1.0, 0.9, 1.0, 0.1, 0.0, 0.9, 1.0, 1.0, 0.0, 1.0, 1.0, 1.0, 0.0, 0.0, 0.0, 1.0, 1.0, 0.0, 0.0, 0.0, 1.0, 0.0, 0.0, 0.0, 0.0, 1.0, 1.0, 0.0, 0.0, 1.0, 1.0, 1.0, 1.0, 0.0203, 0.08681, 0.0203, 0.0, 0.0, 0.0, 0.0203, 0.5035, 0.0203, 0.08681, 0.0, 0.0, 0.0, 0.7292, 0.0203, 0.5972, 0.0203, 0.5035, 0.0, 0.7292, 0.0203, 0.5035, 0.0, 0.0, 0.3249, 0.191, 0.3249, 0.08681, 0.0203, 0.08681, 0.3249, 0.191, 0.0203, 0.08681, 0.0203, 0.5035, 0.3249, 0.3993, 0.3249, 0.191, 0.0203, 0.5035, 0.3249, 0.5035, 0.3249, 0.3993, 0.0203, 0.5035, 0.1584, 1.0, 0.0203, 0.5972, 0.0, 0.7292, 0.3147, 0.8229, 0.0203, 0.5972, 0.1584, 1.0, 0.3147, 1.0, 0.3147, 0.8229, 0.1584, 1.0, 0.7756, 0.3993, 0.7756, 0.191, 0.3249, 0.191, 0.7756, 0.3993, 0.3249, 0.191, 0.3249, 0.3993, 1.0, 0.08681, 0.7756, 0.08681, 0.7756, 0.191, 1.0, 0.5035, 0.7756, 0.191, 0.7756, 0.3993, 1.0, 0.5035, 1.0, 0.08681, 0.7756, 0.191, 0.0203, 0.5972, 0.3147, 0.8229, 0.8832, 0.5972, 0.3147, 0.8229, 0.8832, 0.8229, 0.8832, 0.5972, 1.0, 0.5035, 0.7756, 0.3993, 0.7756, 0.5035, 0.5443, 0.0, 1.0, 0.0, 1.0, 1.0, 0.0, 1.0, 0.5443, 0.0, 1.0, 1.0, 1.0, 0.0, 0.0, 1.0, 1.0, 1.0, 1.0, 0.0, 0.0, 0.0, 0.0, 1.0, 0.2162, 0.1287, 1.0, 0.1287, 1.0, 0.0, 0.2162, 0.3861, 1.0, 1.0, 1.0, 0.3861, 0.0, 0.0, 0.2162, 0.3861, 0.2162, 0.1287, 0.0, 1.0, 1.0, 1.0, 0.2162, 0.3861, 0.0, 1.0, 0.2162, 0.3861, 0.0, 0.0, 0.0, 0.0, 0.2162, 0.1287, 1.0, 0.0, 0.0, 0.0, 1.0, 0.0, 0.4054, 1.0, 0.0, 1.0, 0.0, 0.0, 0.4054, 1.0, 0.4649, 0.6, 0.4649, 0.0, 1.0, 0.0, 0.4649, 0.6, 1.0, 0.0, 1.0, 1.0, 0.0, 1.0, 0.0, 0.6, 0.4649, 0.6, 1.0, 1.0, 0.0, 1.0, 0.4649, 0.6, 0.1437, 0.9502, 0.0, 0.3781, 0.0, 0.0, 0.1437, 1.0, 0.0, 0.3781, 0.1437, 0.9502, 0.3563, 0.6468, 0.1437, 0.9502, 0.0, 0.0, 0.3563, 0.9502, 0.1437, 0.9502, 0.3563, 0.6468, 1.0, 0.0, 0.3563, 0.6468, 0.0, 0.0, 1.0, 0.6468, 0.3563, 0.6468, 1.0, 0.0, 0.0203, 0.08681, 0.0, 0.0, 0.0203, 0.0, 0.0203, 0.5035, 0.0, 0.0, 0.0203, 0.08681, 0.0, 0.7292, 0.0203, 0.5035, 0.0203, 0.5972, 0.0, 0.7292, 0.0, 0.0, 0.0203, 0.5035, 0.3249, 0.191, 0.0203, 0.08681, 0.3249, 0.08681, 0.3249, 0.3993, 0.0203, 0.5035, 0.0203, 0.08681, 0.3249, 0.3993, 0.0203, 0.08681, 0.3249, 0.191, 0.3249, 0.5035, 0.0203, 0.5035, 0.3249, 0.3993, 0.1584, 1.0, 0.0, 0.7292, 0.0203, 0.5972, 0.3147, 0.8229, 0.1584, 1.0, 0.0203, 0.5972, 0.7756, 0.191, 0.3249, 0.3993, 0.3249, 0.191, 0.3147, 1.0, 0.1584, 1.0, 0.3147, 0.8229, 0.7756, 0.3993, 0.3249, 0.3993, 0.7756, 0.191, 1.0, 0.08681, 0.7756, 0.191, 0.7756, 0.08681, 1.0, 0.08681, 0.7756, 0.3993, 0.7756, 0.191, 1.0, 0.5035, 0.7756, 0.3993, 1.0, 0.08681, 0.8832, 0.5972, 0.8832, 0.8229, 0.0203, 0.5972, 0.8832, 0.8229, 0.3147, 0.8229, 0.0203, 0.5972, 0.7756, 0.5035, 0.7756, 0.3993, 1.0, 0.5035, 0.0, 0.0, 1.0, 1.0, 1.0, 1.0, 0.0, 0.0, 1.0, 1.0, 0.0, 0.0, 1.0, 0.0, 1.0, 1.0, 0.0, 1.0, 1.0, 0.0, 0.0, 1.0, 0.0, 0.0, 0.0, 1.0, 0.0, 0.0, 0.4054, 0.0, 0.0, 1.0, 0.4054, 0.0, 1.0, 1.0, 1.0, 0.5382, 0.0, 0.07065, 0.0, 0.0, 1.0, 1.0, 0.0, 0.07065, 1.0, 0.5382, 0.3477, 0.6408, 0.4188, 0.6018, 0.4188, 0.6408, 0.3477, 0.8751, 0.4188, 0.8751, 0.4188, 0.9142, 0.0001137, 0.6018, 0.4188, 0.6018, 0.3477, 0.6408, 0.0001137, 0.9142, 0.3477, 0.6408, 0.3477, 0.8751, 0.0001137, 0.9142, 0.0001137, 0.6018, 0.3477, 0.6408, 0.0001137, 0.9142, 0.3477, 0.8751, 0.4188, 0.9142, 0.8485, 0.125, 0.9911, 0.075, 0.8378, 0.075, 0.8485, 0.125, 0.9911, 0.125, 0.9911, 0.075, 0.2451, 0.1197, 0.1038, 0.03425, 0.1038, 6.764e-05, 0.2451, 0.1197, 0.09692, 0.114, 0.09692, 0.05704, 0.2451, 0.1197, 0.09692, 0.05704, 0.1038, 0.03425, 0.09692, 0.3419, 6.751e-05, 0.114, 0.09692, 0.114, 0.09692, 0.3419, 6.769e-05, 0.3419, 6.751e-05, 0.114, 0.8485, 0.875, 0.9911, 0.925, 0.9911, 0.875, 0.8378, 0.925, 0.9911, 0.925, 0.8485, 0.875, 0.2451, 0.3362, 0.1038, 0.4559, 0.1038, 0.4217, 0.2451, 0.3362, 0.09692, 0.3989, 0.09692, 0.3419, 0.2451, 0.3362, 0.1038, 0.4217, 0.09692, 0.3989, 0.2451, 0.3362, 0.09692, 0.114, 0.2451, 0.1197, 0.2451, 0.3362, 0.09692, 0.3419, 0.09692, 0.114, 0.473, 0.1197, 0.2451, 0.1197, 0.1038, 6.764e-05, 0.6393, 6.76e-05, 0.473, 0.1197, 0.1038, 6.764e-05, 0.473, 0.3362, 0.1038, 0.4559, 0.2451, 0.3362, 0.6393, 0.4559, 0.473, 0.3362, 0.473, 0.1197, 0.6393, 0.4559, 0.1038, 0.4559, 0.473, 0.3362, 0.6393, 0.4559, 0.473, 0.1197, 0.6393, 6.76e-05, 0.9167, 0.2898, 1.0, 0.2898, 1.0, 0.0, 0.08333, 1.0, 0.9167, 1.0, 0.9167, 0.2898, 0.08333, 0.2898, 0.08333, 1.0, 0.9167, 0.2898, 0.0, 0.0, 0.0, 0.2898, 0.08333, 0.2898, 1.0, 0.0, 0.0, 0.0, 0.08333, 0.2898, 1.0, 0.0, 0.08333, 0.2898, 0.9167, 0.2898, 0.04591, 0.84, 0.1951, 0.24, 0.04591, 0.4, 0.09183, 1.0, 0.1951, 0.24, 0.04591, 0.84, 0.6887, 0.896, 0.1951, 0.0, 0.1951, 0.24, 0.6887, 1.0, 0.6887, 0.896, 0.1951, 0.24, 0.6887, 1.0, 0.1951, 0.24, 0.09183, 1.0, 1.0, 0.896, 0.1951, 0.0, 0.6887, 0.896, 0.1951, 0.24, 0.0, 0.24, 0.04591, 0.4, 0.8, 1.0, 0.0, 0.0, 1.0, 0.0, 0.895, 1.0, 0.8, 1.0, 1.0, 0.0, 0.1358, 0.3124, 0.03396, 0.4572, 0.0, 0.3124, 0.03396, 0.8552, 0.03396, 0.4572, 0.1358, 0.3124, 0.06791, 1.0, 0.03396, 0.8552, 0.1358, 0.3124, 0.3548, 0.6815, 0.1358, 0.3124, 0.1358, 0.0, 0.3548, 1.0, 0.1358, 0.3124, 0.3548, 0.6815, 0.3548, 1.0, 0.06791, 1.0, 0.1358, 0.3124, 1.0, 0.6815, 0.3548, 0.6815, 0.1358, 0.0, 0.0, 1.0, 1.0, 0.0, 1.0, 1.0, 0.0, 1.0, 0.0, 0.0, 1.0, 0.0, 1.0, 1.0, 0.0, 0.0, 0.0, 1.0, 1.0, 0.0, 0.0, 0.0, 1.0, 1.0, 1.0, 0.0, 0.0, 0.0, 0.0, 1.0, 1.0, 0.0, 0.0, 1.0, 1.0, 1.0, 1.0, 1.0, 0.0, 0.0, 0.0, 1.0, 1.0, 0.0, 0.0, 0.0, 1.0, 1.0, 1.0, 0.0, 0.0, 1.0, 0.0, 0.0, 1.0, 1.0, 0.0, 1.0, 1.0, 0.0, 1.0, 1.0, 1.0, 0.0, 0.6, 0.0, 0.0, 0.7576, 1.0, 1.0, 0.6, 0.0, 0.0, 1.0, 1.0, 1.0, 0.0, 0.7576, 0.0, 1.0, 1.0, 0.0, 1.0, 1.0, 0.0, 1.0, 0.0, 0.0, 1.0, 0.0, 0.1143, 0.1157, 0.0, 0.1157, 0.0, 0.2442, 0.1143, 0.2442, 0.1143, 0.1157, 0.0, 0.2442, 0.1831, 0.2982, 0.1143, 0.1157, 0.1143, 0.2442, 0.2727, 0.2982, 0.1143, 0.0, 0.1143, 0.1157, 0.2727, 0.2982, 0.1143, 0.1157, 0.1831, 0.2982, 0.1468, 0.6452, 0.1831, 0.2982, 0.1143, 0.2442, 0.1831, 0.6452, 0.1831, 0.2982, 0.1468, 0.6452, 0.1143, 0.8612, 0.0, 0.8612, 0.0, 1.0, 0.4026, 0.2982, 0.1143, 0.0, 0.2727, 0.2982, 0.1468, 0.9075, 0.1143, 0.8612, 0.0, 1.0, 0.4922, 0.2982, 0.1143, 0.0, 0.4026, 0.2982, 0.5078, 0.2982, 0.1143, 0.0, 0.4922, 0.2982, 0.8857, 0.0, 0.5974, 0.2982, 0.7273, 0.2982, 0.8857, 0.0, 0.5078, 0.2982, 0.5974, 0.2982, 0.8857, 0.0, 0.1143, 0.0, 0.5078, 0.2982, 0.8857, 0.1157, 0.8857, 0.0, 0.7273, 0.2982, 0.4922, 0.9075, 0.5078, 0.2982, 0.4922, 0.2982, 0.5078, 0.9075, 0.5078, 0.2982, 0.4922, 0.9075, 0.8169, 0.2982, 0.8857, 0.1157, 0.7273, 0.2982, 0.8857, 0.2442, 0.8857, 0.1157, 0.8169, 0.2982, 1.0, 0.2442, 1.0, 0.1157, 0.8857, 0.1157, 1.0, 0.2442, 0.8857, 0.1157, 0.8857, 0.2442, 0.8857, 0.8612, 0.8169, 0.2982, 0.8169, 0.9075, 0.8857, 0.8612, 0.8857, 0.2442, 0.8169, 0.2982, 1.0, 1.0, 1.0, 0.8612, 0.8857, 0.8612, 1.0, 1.0, 0.8857, 0.8612, 0.8169, 0.9075, 1.0, 1.0, 0.1468, 0.9075, 0.0, 1.0, 1.0, 1.0, 0.4922, 0.9075, 0.1468, 0.9075, 1.0, 1.0, 0.5078, 0.9075, 0.4922, 0.9075, 1.0, 1.0, 0.8169, 0.9075, 0.5078, 0.9075, 0.1143, 0.8612, 0.1468, 0.6452, 0.1143, 0.2442, 0.1143, 0.8612, 0.1468, 0.9075, 0.1468, 0.6452, 0.0, 1.0, 0.4054, 0.0, 0.0, 0.0, 0.0, 1.0, 1.0, 1.0, 0.4054, 0.0, 1.0, 1.0, 0.6, 0.0, 0.0, 1.0, 1.0, 1.0, 1.0, 0.0, 0.6, 0.0, 0.5811, 0.7649, 1.0, 0.7649, 1.0, 1.0, 0.4189, 0.7649, 0.5811, 0.7649, 1.0, 1.0, 0.0, 1.0, 0.4189, 0.7649, 1.0, 1.0, 0.0, 0.7649, 0.4189, 0.7649, 0.0, 1.0, 0.4189, 0.0, 0.5811, 0.0, 0.5811, 0.7649, 0.4189, 0.0, 0.5811, 0.7649, 0.4189, 0.7649, 0.08994, 0.129, 0.0001137, 0.0001143, 0.08994, 0.06885, 0.5312, 0.0001137, 0.08994, 0.06885, 0.0001137, 0.0001143, 0.08994, 0.4727, 0.0001137, 0.0001143, 0.08994, 0.129, 0.0001137, 0.6015, 0.0001137, 0.0001143, 0.08994, 0.4727, 0.08994, 0.5328, 0.0001137, 0.6015, 0.08994, 0.4727, 0.5312, 0.6015, 0.0001137, 0.6015, 0.08994, 0.5328, 0.9999, 0.457, 0.7695, 0.1446, 0.9999, 0.1446, 0.9999, 0.457, 0.7695, 0.457, 0.7695, 0.1446, 0.08994, 0.4727, 0.7695, 0.457, 0.7695, 0.4727, 0.08994, 0.4727, 0.7695, 0.1446, 0.7695, 0.457, 0.7695, 0.129, 0.7695, 0.1446, 0.08994, 0.129, 0.7695, 0.1446, 0.08994, 0.4727, 0.08994, 0.129, 0.08994, 0.06885, 0.5312, 0.0001137, 0.7538, 0.06885, 0.5312, 0.6015, 0.08994, 0.5328, 0.7538, 0.5328, 0.0495, 0.0, 0.9505, 0.0, 1.0, 1.0, 0.0, 1.0, 0.0495, 0.0, 1.0, 1.0, 1.0, 0.0, 0.3061, 1.0, 0.0, 0.0, 1.0, 1.0, 0.3061, 1.0, 1.0, 0.0, 0.6374, 0.8827, 0.9176, 0.8827, 1.0, 1.0, 0.9176, 0.5754, 1.0, 1.0, 0.9176, 0.8827, 1.0, 0.0, 1.0, 1.0, 0.9176, 0.5754, 0.8736, 0.1191, 0.9176, 0.5754, 0.8736, 0.5754, 0.8736, 0.1191, 1.0, 0.0, 0.9176, 0.5754, 0.0, 1.0, 0.3626, 0.8827, 0.6374, 0.8827, 0.0, 1.0, 0.6374, 0.8827, 1.0, 1.0, 0.08242, 0.8827, 0.3626, 0.8827, 0.0, 1.0, 0.08242, 0.5754, 0.08242, 0.8827, 0.0, 1.0, 0.1264, 0.1191, 0.1264, 0.5754, 0.08242, 0.5754, 0.1264, 0.1191, 1.0, 0.0, 0.8736, 0.1191, 0.0, 0.0, 0.1264, 0.1191, 0.08242, 0.5754, 0.0, 0.0, 1.0, 0.0, 0.1264, 0.1191, 0.0, 0.0, 0.08242, 0.5754, 0.0, 1.0, 1.0, 1.0, 0.0, 1.0, 0.0, 0.0, 1.0, 0.0, 1.0, 1.0, 0.0, 0.0, 0.1838, 1.0, 1.0, 0.0, 0.8162, 1.0, 0.1838, 1.0, 0.0, 0.0, 1.0, 0.0, 1.0, 1.0, 0.0, 0.0, 0.0, 1.0, 1.0, 0.0, 0.0, 0.0, 1.0, 1.0, 0.0, 0.0, 1.0, 1.0, 1.0, 0.0, 0.0, 1.0, 1.0, 1.0, 0.0, 0.0, 1.0, 1.0, 0.0, 1.0, 0.6, 0.0, 1.0, 1.0, 0.6, 0.0, 1.0, 0.0, 1.0, 1.0, 0.0, 0.0, 1.0, 0.0, 1.0, 1.0, 0.0, 1.0, 0.0, 0.0, 0.16, 0.9, 1.0, 1.0, 0.1517, 1.0, 0.16, 0.9, 1.0, 0.9, 1.0, 1.0, 0.0, 1.0, 0.16, 0.9, 0.1517, 1.0, 0.16, 0.1, 1.0, 0.0, 1.0, 0.1, 0.1517, 0.0, 1.0, 0.0, 0.16, 0.1, 0.0, 0.0, 0.16, 0.1, 0.16, 0.9, 0.0, 0.0, 0.16, 0.9, 0.0, 1.0, 0.0, 0.0, 0.1517, 0.0, 0.16, 0.1, 0.7826, 0.0, 0.0, 1.0, 0.2174, 0.0, 0.7826, 0.0, 1.0, 1.0, 0.0, 1.0, 0.2528, 0.3385, 0.0, 0.3385, 0.0, 0.0, 0.4667, 0.6462, 0.2528, 0.6462, 0.2528, 0.3385, 0.6806, 0.8231, 0.4667, 0.8231, 0.4667, 0.6462, 1.0, 0.0, 0.2528, 0.3385, 0.0, 0.0, 1.0, 0.0, 0.4667, 0.6462, 0.2528, 0.3385, 1.0, 0.0, 0.6806, 0.8231, 0.4667, 0.6462, 1.0, 1.0, 0.6806, 1.0, 0.6806, 0.8231, 1.0, 1.0, 0.6806, 0.8231, 1.0, 0.0, 0.1437, 0.9502, 0.0, 0.0, 0.0, 0.3781, 0.1437, 1.0, 0.1437, 0.9502, 0.0, 0.3781, 0.3563, 0.6468, 0.0, 0.0, 0.1437, 0.9502, 0.3563, 0.9502, 0.3563, 0.6468, 0.1437, 0.9502, 1.0, 0.0, 0.0, 0.0, 0.3563, 0.6468, 1.0, 0.6468, 1.0, 0.0, 0.3563, 0.6468, 1.0, 0.0, 0.0, 0.0, 0.0, 1.0, 1.0, 1.0, 1.0, 0.0, 0.0, 1.0, 0.7564, 0.2453, 1.0, 0.2453, 1.0, 1.0, 0.2436, 0.2453, 0.7564, 0.0, 0.7564, 0.2453, 0.2436, 0.0, 0.7564, 0.0, 0.2436, 0.2453, 0.0, 0.2453, 0.2436, 0.2453, 0.0, 1.0, 0.0, 1.0, 0.2436, 0.2453, 1.0, 1.0, 0.2436, 0.2453, 0.7564, 0.2453, 1.0, 1.0, 0.0, 1.0, 0.9505, 0.0, 1.0, 1.0, 0.0, 1.0, 0.0495, 0.0, 0.9505, 0.0, 0.0, 1.0, 0.0, 0.0, 1.0, 0.0, 0.0, 1.0, 1.0, 0.0, 1.0, 1.0, 0.0, 1.0, 1.0, 0.0, 1.0, 1.0, 0.0, 1.0, 0.0, 0.0, 1.0, 0.0, 0.0, 1.0, 1.0, 0.0, 1.0, 1.0, 0.0, 0.0, 1.0, 0.0, 0.0, 1.0, 0.0, 1.0, 1.0, 0.0, 1.0, 1.0, 0.0, 0.0, 1.0, 0.0, 0.0, 1.0, 1.0, 1.0, 0.0, 1.0, 0.0, 0.0, 1.0, 1.0, 0.0, 0.0, 1.0, 0.0, 1.0, 1.0, 0.0, 0.0, 0.0, 1.0, 1.0, 0.0, 0.0, 0.0, 1.0, 1.0, 1.0, 1.0, 0.0, 0.0, 0.0, 1.0, 1.0, 0.0, 0.0, 0.0, 1.0, 1.0, 1.0, 1.0, 0.0, 1.0, 0.0, 0.0, 1.0, 0.0, 1.0, 1.0, 0.0, 0.0, 1.0, 0.0, 0.0, 0.0, 0.0, 1.0, 1.0, 0.0, 0.0, 1.0, 1.0, 1.0, 0.8013, 0.8013, 0.8013, 0.8013, 1.0, 1.0, 0.8013, 0.8013, 0.0, 0.0, 0.0, 0.0, 1.0, 1.0, 0.0, 0.0, 0.8013, 0.8013, 1.0, 1.0, 0.8013, 0.8013, 1.0, 1.0, 1.0, 0.0, 0.0, 1.0, 0.0, 1.0, 1.0, 0.0, 1.0, 0.0, 0.0, 1.0, 1.0, 0.0, 1.0, 1.0, 0.0, 1.0, 1.0, 0.0, 0.0, 1.0, 0.0, 0.0, 0.0, 0.0, 0.4054, 1.0, 1.0, 0.0, 0.0, 1.0, 0.4054, 1.0, 0.0, 0.0, 0.05128, 1.0, 0.001747, 0.8902, 0.0, 0.8519, 0.05128, 1.0, 0.00687, 0.9259, 0.001747, 0.8902, 0.05128, 1.0, 0.01502, 0.9566, 0.00687, 0.9259, 0.05128, 1.0, 0.02564, 0.9802, 0.01502, 0.9566, 0.05128, 1.0, 0.03801, 0.995, 0.02564, 0.9802, 0.0, 0.0, 0.05128, 1.0, 0.0, 0.8519, 0.985, 0.9566, 0.9744, 0.9802, 0.962, 0.995, 1.0, 0.8519, 0.962, 0.995, 0.9487, 1.0, 1.0, 0.8519, 0.9931, 0.9259, 0.985, 0.9566, 1.0, 0.8519, 0.9983, 0.8902, 0.9931, 0.9259, 1.0, 0.8519, 0.985, 0.9566, 0.962, 0.995, 1.0, 0.0, 0.9487, 1.0, 0.05128, 1.0, 1.0, 0.0, 0.05128, 1.0, 0.0, 0.0, 1.0, 0.0, 1.0, 0.8519, 0.9487, 1.0, 0.6, 0.0, 1.0, 0.0, 1.0, 1.0, 0.0, 1.0, 0.6, 0.0, 1.0, 1.0, 0.0, 0.0, 0.6, 0.0, 0.0, 1.0, 1.0, 1.0, 0.0495, 0.0, 0.0, 1.0, 0.9505, 0.0, 0.0495, 0.0, 1.0, 1.0, 1.0, 1.0, 0.0, 0.0, 1.0, 0.0, 1.0, 1.0, 0.0, 1.0, 0.0, 0.0, 1.0, 1.0, 0.0, 1.0, 0.0, 0.0, 1.0, 0.0, 1.0, 1.0, 0.0, 0.0, 0.9481, 0.3966, 0.9999, 0.4559, 0.8, 0.4559, 0.9999, 0.3966, 0.9999, 0.4559, 0.9481, 0.3966, 0.8, 6.762e-05, 0.9481, 0.3966, 0.8, 0.4559, 0.9481, 0.05932, 0.9481, 0.3966, 0.8, 6.762e-05, 0.9999, 6.751e-05, 0.9999, 0.05932, 0.9481, 0.05932, 0.9999, 6.751e-05, 0.9481, 0.05932, 0.8, 6.762e-05, 0.3937, 0.598, 0.0, 0.598, 0.0, 1.0, 1.0, 0.0, 0.3937, 0.0, 0.3937, 0.598, 1.0, 1.0, 1.0, 0.0, 0.3937, 0.598, 1.0, 1.0, 0.3937, 0.598, 0.0, 1.0, 0.0, 1.0, 1.0, 0.0, 1.0, 1.0, 0.0, 1.0, 0.0, 0.0, 1.0, 0.0, 0.0, 0.0, 1.0, 1.0, 1.0, 0.0, 0.0, 0.0, 0.0, 1.0, 1.0, 1.0, 0.0, 0.0, 1.0, 0.0, 1.0, 1.0, 0.0, 1.0, 0.0, 0.0, 1.0, 1.0, 1.0, 1.0, 0.0, 0.0, 1.0, 0.0, 1.0, 1.0, 0.0, 1.0, 0.0, 0.0, 0.0, 0.0, 1.0, 1.0, 1.0, 1.0, 0.0, 0.0, 1.0, 1.0, 0.0, 0.0, 1.0, 0.0, 0.0, 1.0, 0.0, 0.0, 1.0, 1.0, 0.0, 1.0, 1.0, 0.0, 0.0, 0.0, 0.7, 1.0, 1.0, 0.0, 0.0, 1.0, 0.7, 1.0, 0.0, 0.0, 1.0, 1.0, 0.0, 0.0, 1.0, 0.0, 1.0, 1.0, 0.0, 1.0, 0.0, 0.0, 0.0, 0.0, 0.0, 1.0, 1.0, 1.0, 0.0, 0.0, 1.0, 1.0, 1.0, 0.0, 0.2162, 0.6139, 1.0, 0.0, 0.0, 0.0, 0.2162, 0.6139, 1.0, 0.6139, 1.0, 0.0, 0.2162, 0.8713, 1.0, 1.0, 1.0, 0.8713, 0.0, 1.0, 0.2162, 0.8713, 0.2162, 0.6139, 0.0, 1.0, 0.2162, 0.6139, 0.0, 0.0, 1.0, 1.0, 0.2162, 0.8713, 0.0, 1.0, 0.6661, 6.762e-05, 0.6393, 0.4559, 0.6393, 6.76e-05, 0.6661, 6.762e-05, 0.6661, 0.4559, 0.6393, 0.4559, 0.6929, 6.76e-05, 0.6929, 0.4559, 0.6661, 0.4559, 0.6929, 6.76e-05, 0.6661, 0.4559, 0.6661, 6.762e-05, 0.7196, 6.76e-05, 0.7196, 0.4559, 0.6929, 0.4559, 0.7196, 6.76e-05, 0.6929, 0.4559, 0.6929, 6.76e-05, 0.7464, 6.762e-05, 0.7464, 0.4559, 0.7196, 0.4559, 0.7464, 6.762e-05, 0.7196, 0.4559, 0.7196, 6.76e-05, 0.7732, 6.758e-05, 0.8, 0.4559, 0.7732, 0.4559, 0.7732, 6.758e-05, 0.7732, 0.4559, 0.7464, 0.4559, 0.7732, 6.758e-05, 0.7464, 0.4559, 0.7464, 6.762e-05, 0.8, 6.762e-05, 0.8, 0.4559, 0.7732, 6.758e-05, 1.0, 1.0, 0.0, 0.0, 1.0, 0.0, 1.0, 1.0, 0.0, 1.0, 0.0, 0.0, 0.1838, 1.0, 1.0, 0.0, 0.8162, 1.0, 0.1838, 1.0, 0.0, 0.0, 1.0, 0.0, 1.0, 1.0, 1.0, 0.0, 0.0, 0.0, 1.0, 1.0, 0.0, 0.0, 0.0, 1.0, 0.0, 0.0, 1.0, 1.0, 1.0, 0.0, 0.0, 1.0, 1.0, 1.0, 0.0, 0.0, 1.0, 1.0, 0.0, 0.0, 1.0, 0.0, 0.9497, 0.0, 0.0, 1.0, 0.05025, 0.0, 1.0, 1.0, 0.0, 1.0, 0.9497, 0.0, 1.0, 0.0, 1.0, 1.0, 0.0, 1.0, 1.0, 0.0, 0.0, 1.0, 0.0, 0.0, 0.0, 0.0, 1.0, 0.0, 0.7, 1.0, 0.0, 1.0, 0.0, 0.0, 0.7, 1.0, 0.06329, 0.0, 1.0, 1.0, 0.9367, 0.0, 0.06329, 0.0, 0.0, 1.0, 1.0, 1.0, 0.0, 1.0, 1.0, 1.0, 0.937, 0.0, 0.06303, 0.0, 0.0, 1.0, 0.937, 0.0, 0.2806, 1.0, 0.0, 1.0, 0.0, 0.0, 1.0, 0.6, 0.0, 0.0, 1.0, 0.0, 1.0, 0.6, 0.2806, 1.0, 0.0, 0.0, 1.0, 1.0, 0.2806, 1.0, 1.0, 0.6, 1.0, 0.0, 0.0, 1.0, 1.0, 1.0, 1.0, 0.0, 0.0, 0.0, 0.0, 1.0, 1.0, 1.0, 0.0, 1.0, 0.2174, 0.0, 0.7826, 0.0, 1.0, 1.0, 0.2174, 0.0, 1.0, 1.0, 0.0, 1.0, 0.0, 0.0, 1.0, 1.0, 0.0, 0.0, 1.0, 0.0, 0.4649, 0.4, 1.0, 0.0, 1.0, 1.0, 0.4649, 1.0, 0.4649, 0.4, 1.0, 1.0, 0.0, 0.4, 0.0, 0.0, 0.4649, 0.4, 0.0, 0.0, 1.0, 0.0, 0.4649, 0.4, 0.0, 0.0, 1.0, 1.0, 1.0, 1.0, 0.0, 0.0, 0.0, 0.0, 1.0, 1.0, 1.0, 0.0, 1.0, 1.0, 0.0, 1.0, 1.0, 0.0, 0.0, 1.0, 0.0, 0.0, 1.0, 1.0, 1.0, 0.0, 0.0, 0.0, 0.0, 0.0, 1.0, 0.0, 1.0, 0.03407, 0.0, 0.03407, 0.0, 0.0, 1.0, 0.03407, 0.0, 0.134, 1.0, 0.03407, 1.0, 0.134, 0.0, 0.134, 0.0, 0.03407, 1.0, 0.03407, 0.0, 0.2929, 1.0, 0.134, 1.0, 0.2929, 0.0, 0.2929, 0.0, 0.134, 1.0, 0.134, 0.0, 0.5, 1.0, 0.2929, 1.0, 0.5, 0.0, 0.5, 0.0, 0.2929, 1.0, 0.2929, 0.0, 0.7412, 1.0, 0.5, 1.0, 0.7412, 0.0, 0.7412, 0.0, 0.5, 1.0, 0.5, 0.0, 1.0, 1.0, 0.7412, 1.0, 1.0, 0.0, 1.0, 0.0, 0.7412, 1.0, 0.7412, 0.05025, 0.0, 1.0, 1.0, 0.9497, 0.0, 0.05025, 0.0, 0.0, 1.0, 1.0, 1.0, 1.0, 0.0, 0.0, 0.0, 0.0, 1.0, 1.0, 1.0, 1.0, 0.0, 0.0, 1.0, 0.1363, 0.3936, 0.151, 0.3468, 0.0, 0.0, 0.1703, 0.3109, 0.0, 0.0, 0.151, 0.3468, 0.127, 0.4481, 0.0, 0.0, 0.0, 0.661, 0.127, 0.4481, 0.1363, 0.3936, 0.0, 0.0, 0.1927, 0.2883, 0.0, 0.0, 0.1703, 0.3109, 0.1238, 0.5066, 0.127, 0.4481, 0.0, 0.661, 0.2167, 0.2806, 0.0, 0.0, 0.1927, 0.2883, 0.1238, 0.661, 0.0, 0.661, 0.004747, 0.7488, 0.1238, 0.661, 0.1238, 0.5066, 0.0, 0.661, 0.1254, 0.6903, 0.004747, 0.7488, 0.01867, 0.8305, 0.1254, 0.6903, 0.1238, 0.661, 0.004747, 0.7488, 0.1301, 0.7175, 0.01867, 0.8305, 0.04081, 0.9007, 0.1301, 0.7175, 0.1254, 0.6903, 0.01867, 0.8305, 0.1374, 0.7409, 0.1301, 0.7175, 0.04081, 0.9007, 0.06966, 0.9546, 0.1374, 0.7409, 0.04081, 0.9007, 0.1033, 0.9884, 0.1471, 0.7589, 0.1374, 0.7409, 0.1033, 0.9884, 0.1374, 0.7409, 0.06966, 0.9546, 0.1393, 1.0, 0.1703, 0.774, 0.1583, 0.7702, 0.1393, 1.0, 0.1583, 0.7702, 0.1471, 0.7589, 0.1393, 1.0, 0.1471, 0.7589, 0.1033, 0.9884, 0.6734, 0.0, 0.0, 0.0, 0.2167, 0.2806, 0.6734, 0.2806, 0.6734, 0.0, 0.2167, 0.2806, 0.8669, 1.0, 0.1703, 0.774, 0.1393, 1.0, 1.0, 1.0, 1.0, 0.774, 0.8669, 1.0, 1.0, 0.774, 0.1703, 0.774, 0.8669, 1.0, 1.0, 0.5382, 0.0, 0.0, 0.0, 0.07065, 1.0, 1.0, 1.0, 0.5382, 0.0, 0.07065, 1.0, 0.0, 0.3061, 1.0, 0.0, 0.0, 1.0, 1.0, 0.3061, 1.0, 1.0, 0.0, 0.0, 1.0, 0.02206, 0.5263, 0.0, 0.5263, 0.2868, 0.0, 0.02206, 0.0, 0.02206, 0.5263, 0.2868, 0.5263, 0.2868, 0.0, 0.02206, 0.5263, 0.2868, 0.5263, 0.02206, 0.5263, 0.0, 1.0, 1.0, 1.0, 1.0, 0.5263, 0.2868, 0.5263, 1.0, 1.0, 0.2868, 0.5263, 0.0, 1.0, 0.2523, 0.2563, 0.0, 0.0, 0.2523, 0.0, 0.0, 1.0, 0.0, 0.0, 0.2523, 0.2563, 1.0, 1.0, 0.2523, 0.2563, 1.0, 0.2563, 1.0, 1.0, 0.0, 1.0, 0.2523, 0.2563, 0.65, 0.5263, 1.0, 1.0, 1.0, 0.0, 0.65, 1.0, 1.0, 1.0, 0.65, 0.5263, 0.0, 0.0, 0.65, 0.5263, 1.0, 0.0, 0.0, 0.5263, 0.65, 0.5263, 0.0, 0.0, 1.0, 0.0, 0.0, 0.0, 0.0, 1.0, 1.0, 1.0, 1.0, 0.0, 0.0, 1.0, 0.7826, 0.0, 1.0, 1.0, 0.0, 1.0, 0.7826, 0.0, 0.0, 1.0, 0.2174, 0.0, 0.0, 0.0, 1.0, 0.0, 0.7, 1.0, 0.0, 1.0, 0.0, 0.0, 0.7, 1.0, 0.05639, 0.0, 1.0, 1.0, 0.9436, 0.0, 0.05639, 0.0, 0.0, 1.0, 1.0, 1.0, 1.0, 0.0, 0.0, 1.0, 0.0, 0.0, 1.0, 0.0, 1.0, 1.0, 0.0, 1.0, 1.0, 1.0, 0.0, 0.9659, 0.0, 1.0, 1.0, 0.9659, 0.0, 0.866, 0.0, 0.9659, 1.0, 0.9659, 0.0, 0.9659, 1.0, 1.0, 1.0, 0.866, 0.0, 0.7071, 0.0, 0.866, 1.0, 0.866, 0.0, 0.866, 1.0, 0.9659, 1.0, 0.7071, 0.0, 0.5, 0.0, 0.7071, 1.0, 0.7071, 0.0, 0.7071, 1.0, 0.866, 1.0, 0.5, 0.0, 0.2588, 0.0, 0.5, 1.0, 0.5, 0.0, 0.5, 1.0, 0.7071, 1.0, 0.2588, 0.0, 0.0, 0.0, 0.2588, 1.0, 0.2588, 0.0, 0.2588, 1.0, 0.5, 1.0, 0.0, 0.0, 0.0, 1.0, 0.2588, 0.9474, 1.0, 1.0, 0.0, 1.0, 0.5556, 0.9474, 1.0, 0.9737, 0.9405, 0.961, 0.9849, 0.9474, 1.0, 0.9846, 0.8698, 0.9737, 0.9405, 0.9474, 1.0, 0.9929, 0.7778, 0.9846, 0.8698, 0.9474, 1.0, 0.9982, 0.6706, 0.9929, 0.7778, 0.9474, 1.0, 1.0, 0.5556, 0.9982, 0.6706, 0.0, 0.0, 1.0, 0.0, 0.9474, 1.0, 0.0, 1.0, 0.0, 0.0, 0.9474, 1.0, 0.6645, 0.7761, 1.0, 1.0, 0.6645, 1.0, 0.7829, 0.5075, 1.0, 0.5075, 1.0, 1.0, 0.7829, 0.5075, 1.0, 1.0, 0.6645, 0.7761, 0.0, 1.0, 0.3355, 0.7761, 0.3355, 1.0, 0.0, 1.0, 1.0, 1.0, 1.0, 1.0, 0.0, 1.0, 0.2171, 0.5075, 0.3355, 0.7761, 0.0, 1.0, 0.0, 0.5075, 0.2171, 0.5075, 0.0, 1.0, 0.0, 1.0, 1.0, 1.0, 1.0, 1.0, 0.0, 1.0, 1.0, 1.0, 0.0, 1.0, 0.0, 1.0, 1.0, 1.0, 1.0, 1.0, 0.0, 0.0, 1.0, 0.0, 1.0, 1.0, 0.0, 1.0, 0.0, 0.0, 0.0, 1.0, 1.0, 1.0, 0.8529, 0.0, 0.1471, 0.0, 0.0, 1.0, 0.8529, 0.0, 0.0, 1.0, 1.0, 1.0, 1.0, 0.0, 0.0, 0.0, 0.0, 1.0, 1.0, 0.0, 0.1676, 1.0, 0.0, 0.0, 0.0, 0.2439, 0.4649, 0.0, 0.0, 0.0, 0.1676, 1.0, 1.0, 1.0, 1.0, 0.0, 0.4649, 0.0, 1.0, 1.0, 0.4649, 0.0, 0.1676, 1.0, 1.0, 1.0, 0.0, 1.0, 0.6, 0.0, 1.0, 1.0, 0.6, 0.0, 1.0, 0.0, 1.0, 1.0, 0.0, 1.0, 0.0, 0.0, 1.0, 1.0, 0.0, 0.0, 1.0, 0.0, 0.0, 1.0, 1.0, 0.9659, 1.0, 1.0, 0.0, 0.9659, 1.0, 0.866, 1.0, 0.9659, 0.0, 0.9659, 1.0, 0.9659, 0.0, 1.0, 0.0, 0.866, 1.0, 0.7071, 1.0, 0.866, 0.0, 0.866, 1.0, 0.866, 0.0, 0.9659, 0.0, 0.7071, 1.0, 0.5, 1.0, 0.7071, 0.0, 0.7071, 1.0, 0.7071, 0.0, 0.866, 0.0, 0.5, 1.0, 0.2588, 1.0, 0.5, 0.0, 0.5, 1.0, 0.5, 0.0, 0.7071, 0.0, 0.2588, 1.0, 0.0, 1.0, 0.2588, 0.0, 0.2588, 1.0, 0.2588, 0.0, 0.5, 0.0, 0.0, 1.0, 0.0, 0.0, 0.2588, 1.0, 1.0, 0.0, 0.0, 1.0, 0.0, 1.0, 1.0, 0.0, 1.0, 0.0, 0.0, 1.0, 1.0, 1.0, 0.0, 0.95, 0.0, 0.0, 1.0, 1.0, 1.0, 0.95, 0.0, 0.5443, 0.0, 1.0, 1.0, 1.0, 0.0, 0.0, 1.0, 1.0, 1.0, 0.5443, 0.0, 0.5443, 1.0, 1.0, 1.0, 1.0, 0.0, 0.0, 0.0, 0.5443, 1.0, 1.0, 0.0, 0.3488, 0.0, 0.6512, 1.0, 0.0, 1.0, 1.0, 0.0, 0.6512, 1.0, 0.3488, 0.0, 1.0, 0.0, 0.0, 1.0, 0.0, 1.0, 1.0, 0.0, 1.0, 0.0, 0.0, 1.0, 0.8704, 0.819, 1.0, 1.0, 0.8704, 1.0, 0.8805, 0.6417, 1.0, 1.0, 0.8704, 0.819, 0.8367, 0.6417, 0.8704, 0.819, 0.8367, 0.819, 0.8367, 0.6417, 0.8805, 0.6417, 0.8704, 0.819, 1.0, 0.0, 1.0, 1.0, 0.8805, 0.6417, 0.8805, 0.1679, 1.0, 0.0, 0.8805, 0.6417, 0.0, 1.0, 0.1296, 0.819, 0.1296, 1.0, 0.1633, 0.6417, 0.1633, 0.819, 0.1296, 0.819, 0.1195, 0.6417, 0.1296, 0.819, 0.0, 1.0, 0.1195, 0.6417, 0.1633, 0.6417, 0.1296, 0.819, 0.1195, 0.1679, 1.0, 0.0, 0.8805, 0.1679, 0.0, 0.0, 0.1195, 0.1679, 0.1195, 0.6417, 0.0, 0.0, 0.1195, 0.6417, 0.0, 1.0, 0.0, 0.0, 1.0, 0.0, 0.1195, 0.1679, 0.65, 0.4737, 1.0, 0.0, 0.65, 0.0, 0.65, 0.4737, 1.0, 1.0, 1.0, 0.0, 0.0, 1.0, 0.65, 0.4737, 0.0, 0.4737, 0.0, 1.0, 1.0, 1.0, 0.65, 0.4737, 0.95, 1.0, 1.0, 0.0, 1.0, 1.0, 0.0, 0.0, 1.0, 0.0, 0.95, 1.0, 0.02206, 0.4545, 0.0, 0.4545, 0.0, 0.0, 0.2868, 0.4545, 0.02206, 0.4545, 0.0, 0.0, 0.2868, 1.0, 0.02206, 1.0, 0.02206, 0.4545, 0.2868, 1.0, 0.02206, 0.4545, 0.2868, 0.4545, 1.0, 0.4545, 0.2868, 0.4545, 1.0, 0.0, 1.0, 0.0, 0.2868, 0.4545, 0.0, 0.0, 1.0, 1.0, 0.95, 0.0, 1.0, 0.0, 0.0, 1.0, 0.95, 0.0, 1.0, 1.0, 0.5443, 1.0, 1.0, 0.0, 1.0, 1.0, 0.0, 0.0, 1.0, 0.0, 0.5443, 1.0, 0.0, 0.0, 1.0, 0.03407, 1.0, 0.0, 0.0, 0.03407, 1.0, 0.03407, 0.0, 0.0, 0.0, 0.134, 1.0, 0.134, 1.0, 0.03407, 0.0, 0.134, 1.0, 0.03407, 0.0, 0.03407, 0.0, 0.2929, 1.0, 0.2929, 1.0, 0.134, 0.0, 0.2929, 1.0, 0.134, 0.0, 0.134, 0.0, 0.5, 1.0, 0.5, 1.0, 0.2929, 0.0, 0.5, 1.0, 0.2929, 0.0, 0.2929, 0.0, 0.7412, 1.0, 0.7412, 1.0, 0.5, 0.0, 0.7412, 1.0, 0.5, 0.0, 0.5, 0.0, 1.0, 1.0, 1.0, 1.0, 0.7412, 0.0, 1.0, 1.0, 0.7412, 0.0, 0.7412, 0.0, 0.0, 1.0, 1.0, 1.0, 0.0, 0.0, 1.0, 1.0, 1.0, 0.0, 0.0, 0.02206, 0.4545, 0.0, 0.0, 0.0, 0.4545, 0.2868, 0.4545, 0.0, 0.0, 0.02206, 0.4545, 0.2868, 1.0, 0.02206, 0.4545, 0.02206, 1.0, 0.2868, 1.0, 0.2868, 0.4545, 0.02206, 0.4545, 1.0, 0.0, 0.0, 0.0, 0.2868, 0.4545, 1.0, 0.4545, 1.0, 0.0, 0.2868, 0.4545, 0.6374, 0.8827, 0.9176, 0.8827, 1.0, 1.0, 0.9176, 0.5754, 1.0, 1.0, 0.9176, 0.8827, 1.0, 0.0, 1.0, 1.0, 0.9176, 0.5754, 0.8736, 0.1191, 0.9176, 0.5754, 0.8736, 0.5754, 0.8736, 0.1191, 1.0, 0.0, 0.9176, 0.5754, 0.0, 1.0, 0.3626, 0.8827, 0.6374, 0.8827, 0.0, 1.0, 0.6374, 0.8827, 1.0, 1.0, 0.08242, 0.8827, 0.3626, 0.8827, 0.0, 1.0, 0.08242, 0.5754, 0.08242, 0.8827, 0.0, 1.0, 0.1264, 0.1191, 0.1264, 0.5754, 0.08242, 0.5754, 0.0, 0.0, 0.8736, 0.1191, 0.1264, 0.1191, 0.0, 0.0, 0.1264, 0.1191, 0.08242, 0.5754, 0.0, 0.0, 1.0, 0.0, 0.8736, 0.1191, 0.0, 0.0, 0.08242, 0.5754, 0.0, 1.0, 0.0, 1.0, 0.0, 0.0, 0.2806, 0.0, 1.0, 0.4, 0.2806, 0.0, 1.0, 0.0, 1.0, 0.4, 0.0, 1.0, 0.2806, 0.0, 1.0, 1.0, 0.0, 1.0, 1.0, 0.4, 0.0, 0.0, 1.0, 0.0, 1.0, 0.0, 0.0, 0.0, 1.0, 0.0, 0.0, 0.0, 0.0, 0.0, 1.0, 0.0, 1.0, 0.0, 0.0, 0.0, 0.0, 0.0, 1.0, 0.0, 0.0, 0.0, 0.0, 1.0, 0.0, 1.0, 0.0, 0.0, 0.0, 0.0, 1.0, 0.0, 1.0, 0.0, 0.0, 0.0, 1.0, 0.0, 0.0, 0.0, 0.0, 0.0, 1.0, 0.0, 0.0, 1.0, 0.0, 0.0, 0.0, 0.0, 0.0, 1.0, 0.0, 1.0, 0.0, 0.0, 0.0, 0.0, 0.0, 1.0, 0.6645, 0.7761, 1.0, 1.0, 0.6645, 1.0, 0.7829, 0.5075, 1.0, 0.5075, 1.0, 1.0, 0.7829, 0.5075, 1.0, 1.0, 0.6645, 0.7761, 0.0, 1.0, 0.3355, 0.7761, 0.3355, 1.0, 1.0, 1.0, 0.0, 1.0, 0.0, 1.0, 1.0, 1.0, 1.0, 1.0, 0.0, 1.0, 0.0, 1.0, 1.0, 1.0, 0.3355, 0.7761, 0.2171, 0.5075, 0.2171, 0.5075, 0.3355, 0.7761, 0.2171, 0.5075, 0.3355, 0.7761, 0.0, 1.0, 0.0, 0.5075, 0.2171, 0.5075, 0.0, 1.0, 0.7829, 0.5075, 0.6645, 0.7761, 0.6645, 0.7761, 0.7829, 0.5075, 0.6, 1.0, 1.0, 1.0, 1.0, 0.0, 0.0, 0.2424, 1.0, 0.0, 0.0, 0.0, 0.0, 0.2424, 0.6, 1.0, 1.0, 0.0, 0.0, 0.0, 1.0, 1.0, 1.0, 0.0, 0.0, 1.0, 1.0, 1.0, 0.0, 0.0, 0.9367, 0.0, 0.0, 1.0, 0.06329, 0.0, 0.9367, 0.0, 1.0, 1.0, 0.0, 1.0, 1.0, 0.0, 1.0, 1.0, 0.0, 1.0, 1.0, 0.0, 0.0, 1.0, 0.0, 0.0, 0.01491, 0.3243, 0.1281, 0.1281, 0.05861, 0.2188, 0.0, 0.4375, 0.4375, 0.0, 0.3243, 0.01491, 0.0, 0.4375, 0.3243, 0.01491, 0.2188, 0.05861, 0.0, 0.4375, 0.2188, 0.05861, 0.1281, 0.1281, 0.0, 0.4375, 0.1281, 0.1281, 0.01491, 0.3243, 0.5625, 0.0, 0.4375, 0.0, 0.0, 0.4375, 0.7812, 0.05861, 0.6757, 0.01491, 0.5625, 0.0, 0.9414, 0.2188, 0.8719, 0.1281, 0.7812, 0.05861, 0.9414, 0.2188, 0.7812, 0.05861, 0.5625, 0.0, 1.0, 0.4375, 0.9851, 0.3243, 0.9414, 0.2188, 1.0, 0.4375, 0.5625, 0.0, 0.0, 0.4375, 1.0, 0.4375, 0.9414, 0.2188, 0.5625, 0.0, 1.0, 1.0, 0.0, 0.4375, 0.0, 1.0, 1.0, 1.0, 1.0, 0.4375, 0.0, 0.4375, 0.6063, 0.598, 0.0, 0.0, 0.0, 1.0, 0.6063, 0.598, 0.6063, 0.0, 0.0, 0.0, 1.0, 1.0, 1.0, 0.598, 0.6063, 0.598, 1.0, 1.0, 0.6063, 0.598, 0.0, 1.0, 1.0, 0.0, 0.0, 1.0, 0.0, 0.0, 1.0, 1.0, 0.0, 1.0, 1.0, 0.0, 0.4375, 0.0, 0.2188, 0.05861, 0.3243, 0.01491, 0.4375, 0.0, 0.1281, 0.1281, 0.2188, 0.05861, 0.0, 0.4375, 0.05861, 0.2188, 0.1281, 0.1281, 0.0, 0.4375, 0.01491, 0.3243, 0.05861, 0.2188, 0.0, 0.4375, 0.1281, 0.1281, 0.4375, 0.0, 0.5625, 0.0, 0.0, 0.4375, 0.4375, 0.0, 1.0, 0.4375, 0.9414, 0.2188, 0.9851, 0.3243, 1.0, 0.4375, 0.8719, 0.1281, 0.9414, 0.2188, 1.0, 0.4375, 0.7812, 0.05861, 0.8719, 0.1281, 1.0, 0.4375, 0.6757, 0.01491, 0.7812, 0.05861, 1.0, 0.4375, 0.5625, 0.0, 0.6757, 0.01491, 1.0, 0.4375, 0.0, 0.4375, 0.5625, 0.0, 1.0, 1.0, 0.0, 1.0, 0.0, 0.4375, 1.0, 1.0, 0.0, 0.4375, 1.0, 0.4375, 1.0, 0.0, 0.0, 1.0, 1.0, 0.0, 1.0, 0.0, 0.0, 1.0, 0.0, 1.0, 0.1358, 0.3124, 0.0, 0.3124, 0.03396, 0.4572, 0.03396, 0.8552, 0.1358, 0.3124, 0.03396, 0.4572, 0.06791, 1.0, 0.1358, 0.3124, 0.03396, 0.8552, 0.3548, 0.6815, 0.1358, 0.0, 0.1358, 0.3124, 0.3548, 1.0, 0.3548, 0.6815, 0.1358, 0.3124, 0.3548, 1.0, 0.1358, 0.3124, 0.06791, 1.0, 1.0, 0.6815, 0.1358, 0.0, 0.3548, 0.6815, 1.0, 0.0, 0.0, 0.0, 0.0, 0.0, 1.0, 0.0, 0.0, 0.0, 0.0, 1.0, 0.0, 1.0, 0.0, 0.0, 0.0, 1.0, 0.0, 0.0, 0.0, 0.0, 0.0, 1.0, 1.0, 0.0, 0.0, 0.0, 0.0, 0.0, 1.0, 0.0, 0.0, 0.0, 1.0, 0.0, 1.0, 0.0, 0.0, 0.0, 0.0, 1.0, 0.0, 0.0, 0.0, 0.0, 0.0, 1.0, 0.0, 0.0, 0.0, 1.0, 0.0, 1.0, 0.0, 0.0, 0.0, 0.0, 1.0, 0.0, 1.0, 0.0, 0.0, 0.0, 0.0, 0.0, 1.0, 0.0, 1.0, 0.0, 0.0, 0.0, 1.0, 0.0, 0.0, 0.0, 0.0, 0.0, 1.0, 0.0, 0.06757, 0.8125, 0.0, 0.2596, 0.06757, 0.1875, 0.06757, 0.8125, 0.0, 0.7404, 0.0, 0.2596, 1.0, 0.0, 0.06757, 0.1875, 0.06757, 0.0, 1.0, 0.0, 0.06757, 0.8125, 0.06757, 0.1875, 1.0, 1.0, 0.06757, 1.0, 0.06757, 0.8125, 1.0, 1.0, 0.06757, 0.8125, 1.0, 0.0, 0.1186, 0.6757, 0.2839, 0.06757, 0.1186, 0.06757, 0.7712, 0.0, 0.3475, 0.0, 0.2839, 0.06757, 0.8347, 0.06757, 0.7712, 0.0, 0.2839, 0.06757, 0.8347, 0.06757, 0.2839, 0.06757, 0.1186, 0.6757, 0.0, 1.0, 0.1186, 0.6757, 0.0, 0.6757, 1.0, 1.0, 1.0, 0.06757, 0.8347, 0.06757, 1.0, 1.0, 0.1186, 0.6757, 0.0, 1.0, 1.0, 1.0, 0.8347, 0.06757, 0.1186, 0.6757, 0.0, 0.0, 1.0, 0.0, 1.0, 0.0, 0.0, 0.0, 0.0, 1.0, 0.0, 0.0, 0.0, 0.0, 0.0, 1.0, 1.0, 0.0, 0.0, 0.0, 0.0, 0.0, 1.0, 0.0, 0.0, 0.0, 1.0, 0.0, 1.0, 0.0, 0.0, 0.0, 0.0, 1.0, 1.0, 1.0, 1.0, 1.0, 0.0, 1.0, 0.0, 1.0, 1.0, 1.0, 1.0, 1.0, 0.0, 1.0, 1.0, 1.0, 0.0, 1.0, 0.0, 1.0, 1.0, 1.0, 0.7829, 0.5075, 0.6645, 0.7761, 0.6645, 0.7761, 0.7829, 0.5075, 0.7829, 0.5075, 0.6645, 0.7761, 0.6645, 0.7761, 0.7829, 0.5075, 1.0, 1.0, 0.0, 1.0, 0.0, 1.0, 1.0, 1.0, 0.0, 1.0, 1.0, 1.0, 1.0, 1.0, 0.0, 1.0, 0.0, 1.0, 1.0, 1.0, 1.0, 1.0, 0.0, 1.0, 0.0, 1.0, 1.0, 1.0, 1.0, 1.0, 0.0, 1.0, 0.2171, 0.5075, 0.6645, 0.7761, 0.3355, 0.7761, 0.2171, 0.5075, 0.7829, 0.5075, 0.6645, 0.7761, 0.2171, 0.0, 0.7829, 0.0, 0.7829, 0.5075, 0.2171, 0.0, 0.7829, 0.5075, 0.2171, 0.5075, 0.2171, 0.5075, 0.6645, 0.7761, 0.3355, 0.7761, 0.2171, 0.5075, 0.7829, 0.0, 0.7829, 0.5075, 0.2171, 0.5075, 0.7829, 0.5075, 0.6645, 0.7761, 0.2171, 0.0, 0.7829, 0.0, 0.2171, 0.5075, 0.3355, 0.7761, 0.2171, 0.5075, 0.2171, 0.5075, 0.3355, 0.7761, 1.0, 1.0, 0.0, 1.0, 0.0, 1.0, 1.0, 1.0, 0.0, 1.0, 1.0, 1.0, 1.0, 1.0, 0.0, 1.0, 0.3355, 0.7761, 0.2171, 0.5075, 0.2171, 0.5075, 0.3355, 0.7761, 1.0, 1.0, 0.0, 1.0, 0.0, 1.0, 1.0, 1.0])
me_shape_9_indexedfaceset_007.materials.append(mat_plastic_matte_black)
me_shape_9_indexedfaceset_007.update()

# ---- objects
ob_shape_9_indexedfaceset = bpy.data.objects.new('SHAPE_9_IndexedFaceSet', me_shape_9_indexedfaceset_007)

# ---- transforms, parenting, visibility, modifiers, constraints
ob_shape_9_indexedfaceset.location = (0.0, 9.537e-07, 0.0)
ob_shape_9_indexedfaceset.rotation_euler = (1.571, 0.0, -0.0)
ob_shape_9_indexedfaceset.scale = (2.54, 2.54, 2.54)

# ---- collection membership
col_collection.objects.link(ob_shape_9_indexedfaceset)

# ---- scene / render settings (as saved in the file)
scene.frame_start = 1; scene.frame_end = 250; scene.frame_set(1)
scene.render.engine = 'BLENDER_EEVEE_NEXT'
scene.cycles.sampling_pattern = 'TABULATED_SOBOL'
scene.cycles.use_light_tree = False
scene.view_settings.view_transform = 'Filmic'
bpy.context.view_layer.update()

# ---- added for rendering (the .blend has no active camera and no usable light): camera, sun
cam_auto = bpy.data.cameras.new('AutoCamera')
cam_auto.lens = 50.0
cam_auto.sensor_width = 36.0
cam_auto.clip_end = 1000.0
ob_auto_camera = bpy.data.objects.new('AutoCamera', cam_auto)
scene.collection.objects.link(ob_auto_camera)
ob_auto_camera.location = (17.7764, -33.8317, 17.7011)
ob_auto_camera.rotation_euler = (1.09748, -7.21219e-08, 0.694738)
scene.camera = ob_auto_camera
light_auto_sun = bpy.data.lights.new('AutoSun', 'SUN')
light_auto_sun.energy = 3.0
light_auto_sun.angle = 0.0523599
ob_auto_sun = bpy.data.objects.new('AutoSun', light_auto_sun)
scene.collection.objects.link(ob_auto_sun)
ob_auto_sun.rotation_euler = (0.872665, 0.174533, 0.523599)
bpy.context.view_layer.update()
